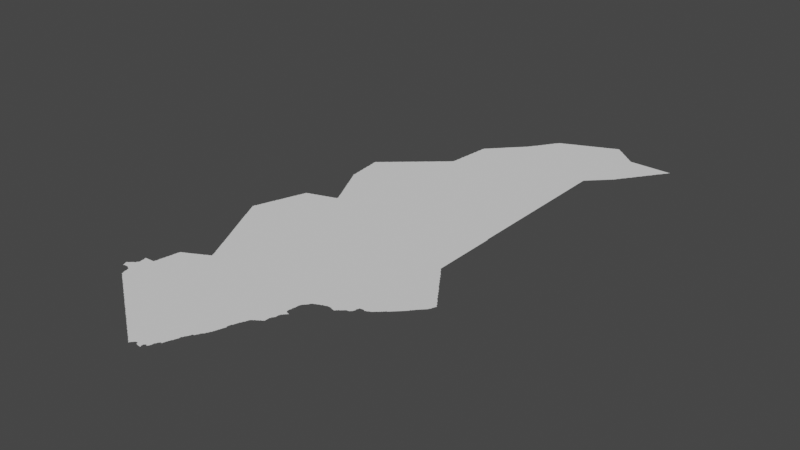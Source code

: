 # Source: mombasa.blend  (saved by Blender 3.3.6; exported with 4.5.12 LTS)
import bpy
from mathutils import Matrix  # noqa: F401  (used for matrix-valued properties, if any)

bpy.ops.wm.read_factory_settings(use_empty=True)
scene = bpy.context.scene
scene.name = 'Scene'

# ---- collections
col_collection = bpy.data.collections.new('Collection'); scene.collection.children.link(col_collection)

# ---- node groups
ng_auto_smooth = bpy.data.node_groups.new('Auto Smooth', 'GeometryNodeTree')
_s = ng_auto_smooth.interface.new_socket(name='Geometry', in_out='OUTPUT', socket_type='NodeSocketGeometry')
_s = ng_auto_smooth.interface.new_socket(name='Geometry', in_out='INPUT', socket_type='NodeSocketGeometry')
_s = ng_auto_smooth.interface.new_socket(name='Angle', in_out='INPUT', socket_type='NodeSocketFloat')
_s.subtype = 'ANGLE'
_s.min_value = 0.0
_s.max_value = 3.142
ng_auto_smooth.is_modifier = True
_N = ng_auto_smooth.nodes; _L = ng_auto_smooth.links
n0 = _N.new('NodeGroupOutput'); n0.name = 'Group Output'; n0.location = (480, -100)
n1 = _N.new('NodeGroupInput'); n1.name = 'Group Input'; n1.location = (-420, -300)
n2 = _N.new('NodeGroupInput'); n2.name = 'Group Input.001'; n2.location = (-60, -100)
n3 = _N.new('GeometryNodeSetShadeSmooth'); n3.name = 'Set Shade Smooth'; n3.location = (120, -100)
n3.domain = 'EDGE'
n4 = _N.new('GeometryNodeSetShadeSmooth'); n4.name = 'Set Shade Smooth.001'; n4.location = (300, -100)
n5 = _N.new('GeometryNodeInputMeshEdgeAngle'); n5.name = 'Edge Angle'; n5.location = (-420, -220)
n6 = _N.new('GeometryNodeInputEdgeSmooth'); n6.name = 'Is Edge Smooth'; n6.location = (-60, -160)
n7 = _N.new('GeometryNodeInputShadeSmooth'); n7.name = 'Is Face Smooth'; n7.location = (-240, -340)
n8 = _N.new('FunctionNodeBooleanMath'); n8.name = 'Boolean Math'; n8.location = (-60, -220)
n9 = _N.new('FunctionNodeCompare'); n9.name = 'Compare'; n9.location = (-240, -180)
n9.operation = 'LESS_EQUAL'
_L.new(n5.outputs[0], n9.inputs[0])
_L.new(n4.outputs[0], n0.inputs[0])
_L.new(n1.outputs[1], n9.inputs[1])
_L.new(n9.outputs[0], n8.inputs[0])
_L.new(n7.outputs[0], n8.inputs[1])
_L.new(n2.outputs[0], n3.inputs[0])
_L.new(n6.outputs[0], n3.inputs[1])
_L.new(n3.outputs[0], n4.inputs[0])
_L.new(n8.outputs[0], n3.inputs[2])
n0.is_active_output = True

# ---- world
world_world = bpy.data.worlds.new('World'); scene.world = world_world
world_world.use_nodes = True; world_world.node_tree.nodes.clear()
_N = world_world.node_tree.nodes; _L = world_world.node_tree.links
n0 = _N.new('ShaderNodeOutputWorld'); n0.name = 'World Output'; n0.location = (300, 300)
n1 = _N.new('ShaderNodeBackground'); n1.name = 'Background'; n1.location = (10, 300)
n1.inputs[0].default_value = (0.05088, 0.05088, 0.05088, 1.0)
_L.new(n1.outputs[0], n0.inputs[0])
n0.is_active_output = True
world_world.color = (0.05088, 0.05088, 0.05088)
world_world.use_sun_shadow = False
world_world.sun_shadow_jitter_overblur = 0.0

# ---- meshes
me_mesh = bpy.data.meshes.new('Mesh')
me_mesh.from_pydata([(37.62, -3.52, -4.439e-08), (37.62, -3.52, -3.329e-08), (37.72, -3.521, -5.438e-08), (37.73, -3.526, -9.519e-08), (37.76, -3.563, -4.439e-08), (37.76, -3.547, -6.916e-08), (37.75, -3.53, -9.125e-08), (37.6, -3.48, -6.518e-08), (37.6, -3.468, -7.142e-08), (37.59, -3.449, -8.237e-08), (37.59, -3.435, -7.283e-08), (37.61, -3.509, -8.407e-08), (37.61, -3.489, -9.693e-08), (37.61, -3.43, -9.5e-08), (37.62, -3.417, -6.633e-08), (37.63, -3.51, -9.413e-08), (37.63, -3.411, -9.048e-08), (37.65, -3.508, -8.983e-08), (37.64, -3.398, -9.34e-08), (37.66, -3.38, -3.329e-08), (37.67, -3.506, -9.589e-08), (37.65, -3.392, -9.074e-08), (37.67, -3.373, -8.268e-08), (37.69, -3.506, -8.902e-08), (37.89, -3.437, -9.988e-08), (37.69, -3.37, -9.742e-08), (37.69, -3.352, -8.238e-08), (37.7, -3.338, -4.412e-08), (37.7, -3.226, -4.661e-08), (37.7, -3.209, -6.73e-08), (37.71, -3.51, -9.419e-08), (37.71, -3.331, -9.863e-08), (37.71, -3.289, -9.204e-08), (37.71, -3.27, -8.92e-08), (37.71, -3.25, -9.215e-08), (37.71, -3.23, -9.692e-08), (37.71, -3.197, -9.097e-08), (37.72, -3.311, -9.036e-08), (37.73, -3.196, -8.963e-08), (37.75, -3.195, -9.098e-08), (37.69, -3.197, -3.329e-08), (37.7, -3.199, -5.993e-08), (37.7, -3.197, -4.994e-08), (37.7, -3.196, -7.391e-08), (37.7, -3.195, -3.329e-08), (37.72, -1.302, -6.988e-08), (37.72, -1.288, -8.557e-08), (37.74, -1.342, -4.162e-08), (37.74, -1.328, -7.562e-08), (37.73, -1.309, -9.471e-08), (37.76, -1.382, -4.162e-08), (37.76, -1.368, -7.753e-08), (37.75, -1.349, -9.057e-08), (37.64, -1.14, -3.329e-08), (37.66, -1.18, -6.548e-08), (37.66, -1.167, -7.38e-08), (37.65, -1.149, -8.971e-08), (37.65, -1.131, -9.106e-08), (37.68, -1.22, -3.329e-08), (37.68, -1.207, -7.38e-08), (37.67, -1.189, -8.971e-08), (37.65, -1.111, 3.008e-08), (37.66, -1.093, -1.064e-07), (37.67, -1.09, -9.848e-08), (37.67, -1.071, -8.953e-08), (37.68, -1.051, -8.152e-08), (37.7, -1.262, -4.162e-08), (37.7, -1.248, -7.581e-08), (37.69, -1.229, -9.056e-08), (37.74, -1.112, -9.988e-08), (37.68, -1.034, -7.522e-08), (37.69, -1.03, -9.681e-08), (37.69, -1.011, -9.045e-08), (37.7, -0.9915, -7.955e-08), (37.71, -1.269, -9.558e-08), (37.96, -0.9858, -9.988e-08), (37.7, -0.9763, -6.81e-08), (37.71, -0.9702, -9.66e-08), (37.71, -0.9508, -8.777e-08), (37.72, -0.9316, -7.252e-08), (37.72, -0.9167, -4.439e-08), (37.73, -0.9103, -9.406e-08), (37.73, -0.8909, -8.738e-08), (37.74, -0.8721, -7.142e-08), (37.88, -0.8284, -9.988e-08), (37.75, -0.8505, -8.797e-08), (37.75, -0.831, -8.529e-08), (38.03, -3.845, -7.491e-08), (38.06, -3.863, -6.023e-08), (38.05, -3.85, -9.5e-08), (38.08, -3.88, -4.162e-08), (38.07, -3.868, -8.976e-08), (37.78, -3.645, -4.606e-08), (37.78, -3.629, -7.658e-08), (37.77, -3.61, -9.853e-08), (37.77, -3.59, -9.655e-08), (37.77, -3.57, -9.439e-08), (37.8, -3.681, -5.527e-08), (37.79, -3.669, -8.76e-08), (37.79, -3.65, -9.616e-08), (37.81, -3.687, -8.851e-08), (37.83, -3.705, -7.399e-08), (37.83, -3.69, -9.774e-08), (37.86, -3.722, -6.193e-08), (37.85, -3.71, -9.492e-08), (37.88, -3.74, -3.329e-08), (37.87, -3.728, -8.796e-08), (37.89, -3.746, -8.372e-08), (37.91, -3.763, -6.748e-08), (37.91, -3.75, -9.601e-08), (37.94, -3.781, -4.217e-08), (37.93, -3.769, -9.031e-08), (37.95, -3.787, -8.282e-08), (38.06, -3.718, -9.988e-08), (37.97, -3.804, -7.166e-08), (37.97, -3.79, -9.686e-08), (38.0, -3.822, -5.28e-08), (37.99, -3.809, -9.783e-08), (38.01, -3.828, -8.536e-08), (38.03, -3.83, -9.494e-08), (37.77, -3.194, -9.311e-08), (37.79, -3.193, -9.343e-08), (37.81, -3.192, -9.403e-08), (37.85, -3.19, -9.924e-08), (37.83, -3.191, -9.465e-08), (38.25, -3.291, -9.988e-08), (37.86, -3.172, -6.935e-08), (37.86, -3.155, -4.578e-08), (37.87, -3.15, -9.637e-08), (37.87, -3.13, -9.089e-08), (37.87, -3.11, -8.975e-08), (37.87, -3.091, -8.81e-08), (37.88, -3.071, -9.144e-08), (37.88, -3.052, -6.302e-08), (37.88, -3.04, -3.329e-08), (37.89, -3.03, -9.444e-08), (37.89, -3.01, -9.111e-08), (37.89, -2.991, -8.707e-08), (37.9, -2.971, -8.359e-08), (37.9, -2.934, -4.661e-08), (37.9, -2.951, -8.872e-08), (37.91, -2.93, -9.692e-08), (37.91, -2.91, -9.376e-08), (37.91, -2.89, -8.997e-08), (38.04, -2.901, -9.988e-08), (37.91, -2.871, -8.685e-08), (37.92, -2.851, -7.852e-08), (37.92, -2.832, -6.666e-08), (37.92, -2.818, -4.162e-08), (37.93, -2.81, -9.36e-08), (37.93, -2.791, -8.676e-08), (37.94, -2.78, -4.162e-08), (37.95, -2.775, -9.519e-08), (37.97, -2.771, -9.524e-08), (37.98, -2.759, -4.412e-08), (37.99, -2.755, -8.396e-08), (38.01, -2.75, -9.41e-08), (38.02, -2.739, -5.438e-08), (38.03, -2.734, -8.25e-08), (38.05, -2.73, -9.449e-08), (38.06, -2.718, -5.868e-08), (38.07, -2.714, -8.74e-08), (38.04, -1.946, -6.3e-08), (38.03, -1.929, -8.417e-08), (38.06, -1.986, -6.638e-08), (38.05, -1.969, -8.684e-08), (38.05, -1.95, -9.774e-08), (38.08, -2.026, -6.638e-08), (38.07, -2.009, -8.684e-08), (38.07, -1.99, -9.818e-08), (37.88, -1.624, -7.648e-08), (37.87, -1.608, -9.688e-08), (37.9, -1.664, -7.667e-08), (37.89, -1.648, -8.25e-08), (37.89, -1.63, -9.72e-08), (37.92, -1.704, -5.771e-08), (37.91, -1.688, -8.424e-08), (37.91, -1.67, -9.589e-08), (37.94, -1.744, -5.771e-08), (37.93, -1.728, -8.424e-08), (37.93, -1.71, -9.525e-08), (37.96, -1.784, -5.771e-08), (37.95, -1.768, -8.424e-08), (37.95, -1.75, -9.525e-08), (37.98, -1.825, -6.409e-08), (37.97, -1.809, -8.452e-08), (37.97, -1.79, -9.565e-08), (38.0, -1.865, -6.409e-08), (37.99, -1.849, -8.469e-08), (37.99, -1.83, -9.681e-08), (38.02, -1.905, -8.154e-08), (38.01, -1.889, -8.566e-08), (38.01, -1.87, -9.554e-08), (38.03, -1.91, -9.681e-08), (38.25, -1.495, -9.988e-08), (37.78, -1.422, -4.412e-08), (37.77, -1.408, -8.032e-08), (37.77, -1.389, -9.702e-08), (37.8, -1.462, -4.412e-08), (37.79, -1.448, -8.032e-08), (37.79, -1.429, -9.432e-08), (37.82, -1.502, -4.412e-08), (37.81, -1.488, -8.032e-08), (37.81, -1.469, -9.317e-08), (37.84, -1.544, -7.626e-08), (37.83, -1.529, -8.147e-08), (37.83, -1.509, -9.317e-08), (37.92, -1.413, -9.988e-08), (37.86, -1.584, -5.438e-08), (37.85, -1.568, -8.097e-08), (37.85, -1.55, -9.419e-08), (37.87, -1.59, -9.419e-08), (37.85, -1.14, -7.491e-08), (37.92, -1.125, -8.74e-08), (37.99, -1.131, -8.74e-08), (38.03, -1.195, -9.988e-08), (38.12, -1.118, -6.243e-08), (37.76, -0.8125, -8.649e-08), (37.77, -0.81, -9.926e-08), (37.77, -0.7711, -8.435e-08), (37.78, -0.7535, -5.993e-08), (37.77, -0.7907, -9.708e-08), (37.79, -0.75, -9.786e-08), (37.79, -0.7309, -9.054e-08), (37.8, -0.7116, -8.091e-08), (37.8, -0.6952, -5.375e-08), (37.81, -0.69, -9.603e-08), (37.81, -0.6708, -8.97e-08), (37.82, -0.6515, -7.937e-08), (37.97, -0.5962, -9.988e-08), (37.82, -0.6363, -4.528e-08), (37.83, -0.6302, -9.518e-08), (37.84, -0.5921, -7.401e-08), (37.83, -0.611, -9.083e-08), (37.84, -0.5781, -6.501e-08), (37.85, -0.5704, -9.333e-08), (37.85, -0.5509, -8.6e-08), (37.86, -0.5322, -6.972e-08), (37.86, -0.52, -5.959e-08), (37.87, -0.5107, -9.122e-08), (37.87, -0.4912, -8.407e-08), (37.88, -0.4733, -6.564e-08), (37.89, -0.47, -9.848e-08), (37.89, -0.4507, -8.953e-08), (37.89, -0.4312, -9.498e-08), (37.9, -0.4141, -7.564e-08), (37.91, -0.41, -9.67e-08), (37.91, -0.3909, -9.005e-08), (37.92, -0.3713, -7.744e-08), (37.92, -0.3552, -5.375e-08), (37.93, -0.3502, -9.597e-08), (37.93, -0.3308, -9.53e-08), (38.02, -0.335, -9.988e-08), (38.21, -0.3177, -9.988e-08), (37.94, -0.3115, -7.711e-08), (37.94, -0.2967, -4.439e-08), (37.95, -0.2945, -8.992e-08), (37.97, -0.2912, -9.106e-08), (37.99, -0.2776, -6.972e-08), (38.01, -0.274, -8.529e-08), (38.03, -0.2709, -9.136e-08), (38.04, -0.26, -5.933e-08), (38.05, -0.2576, -6.972e-08), (38.07, -0.2537, -8.6e-08), (38.09, -3.886, -7.877e-08), (38.11, -3.903, -6.95e-08), (38.11, -3.89, -9.922e-08), (38.14, -3.921, -4.412e-08), (38.13, -3.909, -9.322e-08), (38.15, -3.927, -8.229e-08), (38.17, -3.944, -7.412e-08), (38.17, -3.93, -9.848e-08), (38.2, -3.962, -5.868e-08), (38.19, -3.949, -9.333e-08), (38.22, -3.98, -3.329e-08), (38.21, -3.968, -8.687e-08), (38.23, -3.985, -7.635e-08), (38.26, -4.003, -6.354e-08), (38.25, -3.99, -9.319e-08), (38.28, -4.02, -4.162e-08), (38.27, -4.009, -8.94e-08), (38.29, -4.026, -7.991e-08), (38.31, -4.044, -6.973e-08), (38.31, -4.03, -9.681e-08), (38.34, -4.061, -5.527e-08), (38.33, -4.049, -9.643e-08), (38.35, -4.067, -8.309e-08), (38.37, -4.085, -7.192e-08), (38.37, -4.07, -9.789e-08), (38.4, -4.102, -5.868e-08), (38.39, -4.09, -9.41e-08), (38.39, -3.961, -9.988e-08), (38.09, -2.71, -9.719e-08), (38.1, -2.698, -5.771e-08), (38.11, -2.693, -8.566e-08), (38.13, -2.69, -9.89e-08), (38.13, -2.678, -6.409e-08), (38.15, -2.673, -8.838e-08), (38.17, -2.67, -9.748e-08), (38.17, -2.657, -6.638e-08), (38.19, -2.652, -8.966e-08), (38.21, -2.65, -9.926e-08), (38.21, -2.637, -7.058e-08), (38.23, -2.632, -9.035e-08), (38.25, -2.616, -7.195e-08), (38.25, -2.63, -9.658e-08), (38.27, -2.611, -8.971e-08), (38.28, -2.6, -3.329e-08), (38.29, -2.596, -7.978e-08), (38.31, -2.591, -9.857e-08), (38.32, -2.58, -6.449e-08), (38.34, -2.57, -3.329e-08), (38.34, -2.57, -4.994e-08), (38.34, -2.565, -5.796e-08), (38.34, -2.562, -8.981e-08), (38.33, -2.577, -6.859e-08), (38.34, -2.575, -8.761e-08), (38.34, -2.569, -5.993e-08), (38.34, -2.566, -7.492e-08), (38.38, -2.571, -9.988e-08), (38.18, -2.24, -3.329e-08), (38.2, -2.28, -3.329e-08), (38.2, -2.267, -7.38e-08), (38.19, -2.249, -9.239e-08), (38.22, -2.32, -3.329e-08), (38.22, -2.307, -7.38e-08), (38.21, -2.289, -9.025e-08), (38.24, -2.36, -3.329e-08), (38.24, -2.347, -7.38e-08), (38.23, -2.329, -8.971e-08), (38.32, -2.292, -9.988e-08), (38.26, -2.402, -4.162e-08), (38.26, -2.388, -7.753e-08), (38.25, -2.369, -9.557e-08), (38.28, -2.442, -6.989e-08), (38.28, -2.428, -7.753e-08), (38.27, -2.409, -9.712e-08), (38.3, -2.482, -4.162e-08), (38.3, -2.468, -7.753e-08), (38.29, -2.449, -9.751e-08), (38.32, -2.522, -7.123e-08), (38.32, -2.508, -7.955e-08), (38.31, -2.489, -9.199e-08), (38.33, -2.548, -8.032e-08), (38.33, -2.529, -9.317e-08), (38.65, -2.609, -9.988e-08), (38.1, -2.066, -6.638e-08), (38.09, -2.049, -8.684e-08), (38.09, -2.03, -9.971e-08), (38.12, -2.107, -7.058e-08), (38.11, -2.089, -8.711e-08), (38.11, -2.07, -9.764e-08), (38.14, -2.147, -7.058e-08), (38.13, -2.129, -8.785e-08), (38.13, -2.11, -9.926e-08), (38.16, -2.187, -7.058e-08), (38.15, -2.169, -8.717e-08), (38.15, -2.15, -9.926e-08), (38.18, -2.228, -7.277e-08), (38.17, -2.209, -8.785e-08), (38.17, -2.19, -9.926e-08), (38.43, -2.126, -9.988e-08), (38.27, -1.111, -7.491e-08), (38.37, -1.141, -7.491e-08), (38.55, -0.7963, -9.988e-08), (38.09, -0.2506, -9.246e-08), (38.13, -0.2337, -1.007e-07), (38.11, -0.237, -7.142e-08), (38.15, -0.2304, -9.853e-08), (38.16, -0.22, -4.439e-08), (38.17, -0.2166, -8.437e-08), (38.19, -0.2132, -8.694e-08), (38.21, -0.2104, -9.43e-08), (38.22, -0.2, -4.439e-08), (38.23, -0.1964, -8.098e-08), (38.25, -0.1928, -9.603e-08), (38.27, -0.1902, -9.518e-08), (38.28, -0.1793, -4.528e-08), (38.29, -0.1763, -7.937e-08), (38.31, -0.1728, -9.17e-08), (38.33, -0.1701, -9.782e-08), (38.34, -0.159, -5.375e-08), (38.35, -0.1557, -8.379e-08), (38.39, -0.1501, -9.921e-08), (38.37, -0.1524, -9.27e-08), (38.38, -0.002438, -4.412e-08), (38.4, -0.139, -5.375e-08), (38.4, -0.04244, -4.412e-08), (38.39, -0.02812, -7.758e-08), (38.39, -0.009489, -9.631e-08), (38.48, -4.161, -4.217e-08), (38.49, -4.166, -8.192e-08), (38.51, -4.184, -7.025e-08), (38.51, -4.17, -9.76e-08), (38.54, -4.202, -5.327e-08), (38.53, -4.189, -9.21e-08), (38.55, -4.207, -8.472e-08), (38.59, -4.158, -9.988e-08), (38.57, -4.225, -8.726e-08), (38.57, -4.21, -9.926e-08), (38.6, -4.242, -6.193e-08), (38.59, -4.23, -9.492e-08), (38.62, -4.26, -3.329e-08), (38.61, -4.248, -8.695e-08), (38.63, -4.266, -8.748e-08), (38.65, -4.283, -6.748e-08), (38.65, -4.27, -9.677e-08), (38.68, -4.301, -7.106e-08), (38.67, -4.289, -9.067e-08), (38.72, -4.047, -9.988e-08), (38.69, -4.307, -8.186e-08), (38.71, -4.324, -7.166e-08), (38.71, -4.31, -9.848e-08), (38.42, -4.12, -8.252e-08), (38.41, -4.108, -8.643e-08), (38.43, -4.125, -7.855e-08), (38.45, -4.143, -6.516e-08), (38.45, -4.13, -9.106e-08), (38.47, -4.149, -8.959e-08), (38.84, -1.422, -9.988e-08), (38.62, -1.217, -9.988e-08), (38.44, -1.142, -6.243e-08), (38.56, -1.135, -8.74e-08), (38.76, -1.12, -6.243e-08), (38.41, -0.1353, -8.498e-08), (38.42, -0.08244, -4.412e-08), (38.41, -0.06809, -8.032e-08), (38.41, -0.04949, -9.317e-08), (38.43, -0.1317, -9.985e-08), (38.43, -0.1081, -9.451e-08), (38.43, -0.08949, -9.629e-08), (38.53, 0.1707, -9.988e-08), (38.94, -4.482, -5.868e-08), (38.96, -4.5, -3.329e-08), (38.95, -4.488, -8.616e-08), (38.97, -4.505, -8.366e-08), (39.0, -4.523, -6.354e-08), (38.99, -4.51, -9.508e-08), (39.14, -4.411, -9.988e-08), (39.02, -4.541, -7.007e-08), (39.01, -4.529, -9.008e-08), (39.03, -4.546, -8.144e-08), (38.74, -4.342, -5.28e-08), (38.73, -4.329, -9.306e-08), (38.75, -4.348, -8.536e-08), (38.77, -4.365, -7.577e-08), (38.77, -4.35, -9.926e-08), (38.8, -4.383, -6.354e-08), (38.79, -4.37, -9.472e-08), (38.82, -4.4, -4.162e-08), (38.81, -4.388, -8.993e-08), (38.83, -4.406, -8.494e-08), (38.85, -4.424, -6.796e-08), (38.85, -4.41, -9.532e-08), (38.88, -4.441, -7.145e-08), (38.87, -4.429, -9.182e-08), (38.89, -4.447, -8.269e-08), (38.91, -4.464, -8.691e-08), (38.91, -4.45, -9.895e-08), (39.26, -3.877, -9.988e-08), (38.93, -4.469, -9.374e-08), (38.83, -1.161, -8.74e-08), (39.38, -0.5959, -9.988e-08), (39.06, -1.115, -8.74e-08), (39.05, -4.564, -6.869e-08), (39.05, -4.55, -9.76e-08), (39.08, -4.581, -5.527e-08), (39.07, -4.569, -9.196e-08), (39.09, -4.587, -8.309e-08), (39.11, -4.605, -7.299e-08), (39.11, -4.59, -9.926e-08), (39.14, -4.623, -6.326e-08), (39.13, -4.61, -9.409e-08), (39.16, -4.64, -3.329e-08), (39.15, -4.628, -9.31e-08), (39.17, -4.645, -7.855e-08), (39.19, -4.663, -6.516e-08), (39.19, -4.65, -9.587e-08), (39.22, -4.68, -3.329e-08), (39.22, -4.679, -7.195e-08), (39.22, -4.679, -4.994e-08), (39.22, -4.676, -7.499e-08), (39.21, -4.677, -6.076e-08), (39.21, -4.672, -7.93e-08), (39.21, -4.665, -1.044e-07), (39.23, -4.649, -1.007e-07), (39.22, -4.666, -7.166e-08), (39.24, -4.643, -7.291e-08), (39.25, -4.628, -9.117e-08), (39.26, -4.62, -3.329e-08), (39.27, -4.609, -9.121e-08), (39.29, -4.605, -8.209e-08), (39.31, -4.63, -8.601e-08), (39.31, -4.609, -8.938e-08), (39.33, -4.64, -4.756e-08), (39.33, -4.63, -9.848e-08), (39.36, -4.534, -9.988e-08), (39.35, -4.642, -7.911e-08), (39.41, -1.487, -9.988e-08), (39.37, -4.643, -8.72e-08), (39.39, -4.61, -9.497e-08), (39.39, -4.645, -8.517e-08), (39.39, -4.63, -9.77e-08), (39.39, -4.59, -9.091e-08), (39.41, -4.57, -9.587e-08), (39.4, -4.645, -5.951e-08), (39.4, -4.633, -4.717e-08), (39.4, -4.581, -5.951e-08), (39.44, -4.586, -6.084e-08), (39.43, -4.569, -9.74e-08), (39.44, -4.585, -6.95e-08), (39.45, -4.569, -8.804e-08), (39.47, -4.529, -9.221e-08), (39.46, -4.56, -3.329e-08), (39.46, -4.548, -7.29e-08), (39.47, -4.51, -9.002e-08), (39.47, -4.49, -9.525e-08), (39.48, -4.484, -4.528e-08), (39.51, -4.429, -9.916e-08), (39.49, -4.468, -8.192e-08), (39.49, -4.45, -9.76e-08), (39.5, -4.446, -6.869e-08), (39.53, -4.442, -4.162e-08), (39.53, -4.444, -6.084e-08), (39.53, -4.434, -6.859e-08), (39.53, -4.425, -9.056e-08), (39.53, -4.435, -8.449e-08), (39.54, -4.425, -7.255e-08), (39.54, -4.408, -8.593e-08), (39.55, -4.389, -8.694e-08), (39.55, -4.37, -9.421e-08), (39.56, -4.348, -8.328e-08), (39.57, -4.329, -9.273e-08), (39.56, -4.362, -4.412e-08), (39.57, -4.31, -9.926e-08), (39.59, -4.289, -9.204e-08), (39.58, -4.307, -6.733e-08), (39.59, -4.27, -9.603e-08), (39.6, -4.249, -8.141e-08), (39.61, -4.209, -9.357e-08), (39.59, -4.129, -4.994e-08), (39.6, -4.265, -4.606e-08), (39.61, -4.229, -8.639e-08), (39.61, -4.19, -9.848e-08), (39.62, -4.186, -7.01e-08), (39.63, -4.169, -8.785e-08), (39.56, -3.89, -9.988e-08), (39.61, -3.808, -2.497e-08), (39.63, -4.15, -9.926e-08), (39.65, -4.129, -1.102e-07), (39.64, -4.147, -7.195e-08), (39.66, -4.034, -9.988e-08), (39.69, -3.908, -9.988e-08), (39.66, -4.12, -3.329e-08), (39.66, -4.107, -8.594e-08), (39.67, -4.09, -8.914e-08), (39.67, -4.07, -9.585e-08), (39.71, -4.048, -9.327e-08), (39.61, -3.507, -4.37e-08), (39.61, -3.641, -3.746e-08), (39.75, -3.672, -9.988e-08), (39.58, -3.351, -9.988e-08), (39.62, -3.353, -7.179e-08), (39.98, -3.177, -9.988e-08), (39.42, -1.217, -9.988e-08), (39.44, -1.12, -4.994e-08), (39.52, -1.139, -9.364e-08), (39.69, -4.064, -6.916e-08), (39.7, -4.06, -3.329e-08), (39.71, -4.03, -9.76e-08), (39.73, -4.009, -8.903e-08), (39.72, -4.026, -7.295e-08), (39.73, -3.99, -9.5e-08), (39.77, -3.93, -9.879e-08), (39.74, -3.984, -6.023e-08), (39.75, -3.969, -9.033e-08), (39.77, -3.948, -8.629e-08), (39.76, -3.963, -5.527e-08), (39.79, -3.908, -8.589e-08), (39.78, -3.924, -5.438e-08), (39.79, -3.89, -9.419e-08), (39.81, -3.868, -8.49e-08), (39.8, -3.884, -5.438e-08), (39.81, -3.849, -9.317e-08), (39.82, -3.843, -4.439e-08), (39.89, -3.57, -9.915e-08), (39.85, -3.749, -9.753e-08), (39.83, -3.69, -9.988e-08), (39.83, -3.809, -9.137e-08), (39.82, -3.828, -7.513e-08), (39.83, -3.79, -9.246e-08), (39.84, -3.768, -7.779e-08), (39.84, -3.782, -4.162e-08), (39.85, -3.73, -9.246e-08), (39.86, -3.671, -8.59e-08), (39.86, -3.722, -4.162e-08), (39.86, -3.708, -7.142e-08), (39.87, -3.693, -7.091e-08), (39.87, -3.691, -5.993e-08), (39.87, -3.693, -3.329e-08), (39.87, -3.697, -8.183e-08), (39.86, -3.685, -8.74e-08), (39.86, -3.652, -6.48e-08), (39.87, -3.628, -8.265e-08), (39.87, -3.61, -9.297e-08), (39.88, -3.607, -6.564e-08), (39.89, -3.589, -8.565e-08), (39.9, -3.548, -8.379e-08), (39.9, -3.564, -4.528e-08), (39.91, -3.529, -8.953e-08), (39.91, -3.51, -9.533e-08), (39.95, -3.429, -9.684e-08), (39.92, -3.507, -6.733e-08), (39.93, -3.489, -8.664e-08), (39.93, -3.47, -9.597e-08), (39.94, -3.465, -5.375e-08), (39.95, -3.448, -8.092e-08), (39.96, -3.408, -8.19e-08), (39.97, -3.389, -9.261e-08), (39.96, -3.422, -4.162e-08), (39.99, -3.37, -9.368e-08), (39.98, -3.382, -6.193e-08), (40.09, -2.622, -9.988e-08), (40.51, -1.068, -9.988e-08), (40.01, -3.365, -8.522e-08), (40.01, -3.35, -9.975e-08), (40.03, -3.347, -9.176e-08), (40.04, -3.341, -5.527e-08), (40.05, -3.329, -8.761e-08), (40.07, -3.324, -6.796e-08), (40.07, -3.31, -9.479e-08), (40.09, -3.306, -8.238e-08), (40.11, -3.289, -9.709e-08), (40.1, -3.301, -4.412e-08), (40.12, -3.27, -8.173e-08), (40.12, -3.285, -6.4e-08), (40.12, -3.23, -7.491e-08), (40.12, -3.209, -7.305e-08), (40.13, -3.17, -9.855e-08), (40.13, -3.188, -8.981e-08), (40.14, -3.166, -6.835e-08), (40.15, -3.149, -8.848e-08), (40.16, -3.13, -7.592e-08), (40.16, -3.111, -7.757e-08), (40.16, -3.088, -8.322e-08), (40.16, -3.082, -7.741e-08), (40.17, -3.05, -9.945e-08), (40.16, -3.14, -3.329e-08), (40.16, -3.09, -3.329e-08), (40.16, -3.08, -3.329e-08), (40.16, -3.095, -4.994e-08), (40.17, -3.068, -7.948e-08), (40.19, -3.03, -1.05e-07), (40.17, -2.951, -9.382e-08), (40.17, -2.93, -9.128e-08), (40.17, -2.91, -9.241e-08), (40.19, -3.047, -7.469e-08), (40.19, -2.97, -9.926e-08), (40.19, -2.957, -6.733e-08), (40.18, -2.887, -4.717e-08), (40.2, -3.025, -7.135e-08), (40.21, -3.01, -9.492e-08), (40.21, -2.972, -9.834e-08), (40.22, -3.004, -6.703e-08), (40.23, -2.989, -9.282e-08), (40.23, -2.976, -7.67e-08), (40.24, -2.984, -6.326e-08), (40.24, -2.98, -4.439e-08), (40.17, -2.89, -9.906e-08), (40.18, -2.85, -8.631e-08), (40.19, -2.79, -9.295e-08), (40.18, -2.869, -6.73e-08), (40.18, -2.83, -8.517e-08), (40.19, -2.81, -8.848e-08), (40.19, -2.77, -9.188e-08), (40.19, -2.75, -9.458e-08), (40.21, -2.71, -9.403e-08), (40.2, -2.742, -4.162e-08), (40.2, -2.727, -7.363e-08), (40.22, -2.704, -6.633e-08), (40.23, -2.689, -9.067e-08), (40.24, -2.683, -5.527e-08), (40.25, -2.668, -8.403e-08), (40.27, -2.63, -1.065e-07), (40.27, -2.647, -7.679e-08), (40.28, -2.625, -6.973e-08), (40.29, -2.61, -9.399e-08), (40.31, -2.604, -8.285e-08), (40.29, 0.3262, -9.988e-08), (40.32, -2.601, -4.412e-08), (40.33, -2.589, -9.328e-08), (40.35, -2.586, -8.07e-08), (40.36, -2.582, -5.771e-08), (40.37, -2.57, -9.546e-08), (40.39, -2.567, -8.395e-08), (40.41, -2.563, -6.541e-08), (40.61, -2.56, -4.439e-08), (40.61, -2.56, -4.162e-08), (40.79, -1.818, -9.988e-08), (40.41, -2.55, -9.762e-08), (40.43, -2.548, -9.533e-08), (40.45, -2.544, -7.234e-08), (40.46, -2.54, -4.578e-08), (40.47, -2.53, -9.614e-08), (40.49, -2.53, -9.577e-08), (40.51, -2.53, -9.553e-08), (40.53, -2.53, -9.517e-08), (40.56, -2.541, -7.168e-08), (40.55, -2.53, -9.509e-08), (40.57, -2.544, -7.955e-08), (40.59, -2.548, -9.365e-08), (40.61, -2.555, -9.427e-08), (40.61, -2.555, -9.109e-08), (40.63, -2.545, -7.491e-08), (40.63, -2.53, -9.76e-08), (40.65, -2.51, -9.757e-08), (40.65, -2.526, -7.627e-08), (40.67, -2.507, -7.894e-08), (40.69, -2.487, -9.634e-08), (40.71, -2.468, -9.84e-08), (40.7, -2.481, -4.217e-08), (40.72, -2.461, -7.467e-08), (40.73, -2.45, -9.936e-08), (40.75, -2.449, -9.572e-08), (40.77, -2.447, -8.657e-08), (40.78, -2.442, -6.679e-08), (40.79, -2.428, -8.469e-08), (40.81, -2.408, -8.783e-08), (40.8, -2.42, -3.329e-08), (40.81, -2.39, -9.926e-08), (40.82, -2.357, -7.269e-08), (40.81, -2.355, -9.396e-08), (40.81, -2.345, -9.238e-08), (40.82, -2.387, -7.608e-08), (40.82, -2.372, -7.581e-08), (40.82, -2.344, -5.438e-08), (40.83, -2.328, -8.282e-08), (40.83, -2.31, -9.76e-08), (40.85, -2.308, -8.963e-08), (40.87, -2.305, -8.645e-08), (40.89, -2.302, -7.14e-08), (40.92, -2.322, -5.438e-08), (40.91, -2.309, -8.572e-08), (40.92, -2.32, -4.162e-08), (40.93, -2.309, -9.11e-08), (40.95, -2.304, -7.67e-08), (40.91, -0.9411, -9.988e-08), (40.79, -0.04785, -9.988e-08), (37.74, -0.86, 3.329e-08), (37.98, -0.28, 3.329e-08), (38.1, -0.24, 4.162e-08), (39.61, -4.061, -2.497e-08), (39.61, -3.943, -2.497e-08), (40.26, -2.66, 3.329e-08), (40.68, -2.5, -2.725e-08), (38.08, 0.6138, -8.841e-08), (38.07, 0.6313, -8.684e-08), (38.02, 0.9367, -4.439e-08), (38.02, 0.9516, -5.427e-08), (38.04, 0.7527, -4.717e-08), (38.04, 0.7718, -6.187e-08), (38.04, 0.7911, -7.588e-08), (38.04, 0.8105, -8.67e-08), (38.04, 0.8301, -9.722e-08), (38.03, 0.85, -8.848e-08), (38.03, 0.8702, -9.018e-08), (38.03, 0.8903, -9.144e-08), (38.03, 0.9105, -9.464e-08), (38.03, 0.93, -9.536e-08), (38.06, 0.6538, -6.638e-08), (38.05, 0.6707, -8.738e-08), (38.05, 0.69, -9.156e-08), (38.05, 0.71, -9.174e-08), (38.05, 0.7302, -9.264e-08), (38.05, 0.75, -9.77e-08), (38.11, 0.984, -9.988e-08), (38.07, 0.65, -9.848e-08), (38.12, 0.7337, -9.988e-08), (38.0, 1.13, -4.786e-08), (38.0, 1.15, -7.446e-08), (38.0, 1.171, -8.38e-08), (38.0, 1.191, -8.359e-08), (37.99, 1.211, -8.685e-08), (37.99, 1.23, -9.986e-08), (37.99, 1.25, -9.156e-08), (37.99, 1.268, -8.048e-08), (38.02, 0.9702, -7.869e-08), (38.02, 0.9901, -8.088e-08), (38.02, 1.01, -8.905e-08), (38.01, 1.03, -8.788e-08), (38.01, 1.05, -8.952e-08), (38.01, 1.065, -9.409e-08), (38.01, 1.09, -9.202e-08), (38.01, 1.11, -9.546e-08), (38.01, 1.13, -9.926e-08), (38.01, 1.286, -7.877e-08), (38.03, 1.29, -9.76e-08), (38.03, 1.306, -7.584e-08), (38.05, 1.31, -9.322e-08), (38.05, 1.325, -7.275e-08), (38.07, 1.33, -9.399e-08), (38.22, 0.32, -3.329e-08), (38.24, 0.28, -6.547e-08), (38.24, 0.2925, -7.38e-08), (38.23, 0.3109, -8.971e-08), (38.26, 0.24, -6.548e-08), (38.26, 0.2525, -7.38e-08), (38.25, 0.2709, -8.971e-08), (38.28, 0.2, -3.329e-08), (38.28, 0.2125, -7.38e-08), (38.27, 0.2309, -8.971e-08), (38.3, 0.172, -5.446e-08), (38.29, 0.1907, -9.651e-08), (38.32, 0.132, -7.753e-08), (38.31, 0.1507, -9.11e-08), (38.34, 0.092, -7.753e-08), (38.33, 0.1107, -9.11e-08), (38.36, 0.03812, -4.162e-08), (38.36, 0.052, -7.753e-08), (38.35, 0.07069, -9.11e-08), (38.38, 0.01166, -8.025e-08), (38.37, 0.03069, -9.11e-08), (38.37, 0.09687, -9.988e-08), (38.1, 0.5738, -6.638e-08), (38.09, 0.5913, -9.41e-08), (38.09, 0.61, -9.848e-08), (38.12, 0.5328, -7.058e-08), (38.11, 0.5511, -8.711e-08), (38.11, 0.57, -9.678e-08), (38.14, 0.4928, -7.058e-08), (38.13, 0.5111, -8.785e-08), (38.13, 0.53, -9.926e-08), (38.16, 0.4528, -7.058e-08), (38.15, 0.4711, -8.717e-08), (38.15, 0.49, -9.889e-08), (38.18, 0.4128, -7.058e-08), (38.17, 0.4311, -8.717e-08), (38.17, 0.45, -9.737e-08), (38.36, 0.8079, -9.988e-08), (38.2, 0.3698, -8.709e-08), (38.19, 0.3911, -8.765e-08), (38.19, 0.41, -9.954e-08), (38.22, 0.3326, -7.232e-08), (38.21, 0.3509, -9.307e-08), (38.08, 1.344, -8.154e-08), (38.09, 1.349, -9.185e-08), (38.1, 1.363, -6.326e-08), (38.11, 1.369, -8.954e-08), (38.12, 1.381, -5.527e-08), (38.13, 1.388, -8.647e-08), (38.14, 1.4, -4.162e-08), (38.17, 1.41, -9.965e-08), (38.15, 1.407, -8.138e-08), (38.17, 1.426, -7.766e-08), (38.41, 1.448, -9.988e-08), (38.19, 1.43, -9.76e-08), (38.19, 1.445, -7.491e-08), (38.21, 1.45, -9.587e-08), (38.21, 1.464, -8.35e-08), (38.23, 1.47, -9.399e-08), (38.24, 1.483, -8.036e-08), (38.25, 1.489, -9.185e-08), (38.26, 1.502, -7.58e-08), (38.27, 1.509, -8.928e-08), (38.28, 1.521, -4.412e-08), (38.29, 1.528, -8.5e-08), (38.31, 1.547, -7.959e-08), (38.33, 1.55, -9.926e-08), (38.33, 1.566, -7.698e-08), (38.35, 1.57, -9.628e-08), (38.35, 1.585, -7.391e-08), (38.37, 1.59, -9.587e-08), (38.37, 1.604, -6.973e-08), (38.39, 1.61, -9.399e-08), (38.4, 1.623, -6.354e-08), (39.2, 1.664, -9.988e-08), (38.52, 1.633, -9.988e-08), (38.41, 1.629, -9.087e-08), (38.42, 1.642, -5.28e-08), (38.43, 1.649, -8.835e-08), (38.44, 1.661, -4.217e-08), (38.45, 1.668, -8.469e-08), (38.46, 1.68, -3.329e-08), (38.47, 1.687, -8.048e-08), (38.49, 1.69, -9.926e-08), (38.49, 1.706, -7.698e-08), (38.51, 1.71, -9.879e-08), (38.51, 1.725, -7.283e-08), (38.53, 1.73, -9.445e-08), (38.53, 1.744, -6.796e-08), (38.55, 1.75, -9.399e-08), (38.56, 1.763, -6.023e-08), (38.57, 1.769, -9.009e-08), (38.58, 1.782, -8.54e-08), (38.59, 1.788, -8.814e-08), (38.6, 1.801, -4.217e-08), (38.76, 1.755, -9.988e-08), (38.61, 1.808, -8.437e-08), (38.63, 1.827, -7.922e-08), (38.65, 1.83, -9.45e-08), (38.65, 1.846, -7.627e-08), (38.67, 1.85, -9.76e-08), (38.67, 1.865, -7.166e-08), (38.69, 1.87, -9.448e-08), (38.7, 1.884, -6.597e-08), (38.71, 1.89, -9.219e-08), (38.72, 1.903, -7.766e-08), (38.73, 1.909, -8.333e-08), (38.74, 1.922, -5.327e-08), (38.75, 1.928, -8.791e-08), (38.77, 1.948, -8.403e-08), (38.78, 1.96, -8.634e-08), (38.79, 1.967, -7.948e-08), (38.81, 1.97, -9.429e-08), (38.81, 1.986, -7.55e-08), (38.83, 1.99, -9.194e-08), (38.83, 2.005, -7.037e-08), (38.85, 2.01, -9.508e-08), (38.86, 2.024, -6.703e-08), (38.87, 2.029, -9.306e-08), (38.88, 2.043, -7.757e-08), (38.89, 2.049, -9.067e-08), (38.9, 2.062, -7.274e-08), (38.91, 2.068, -8.768e-08), (38.92, 2.081, -4.217e-08), (38.93, 2.088, -7.918e-08), (38.94, 2.1, -2.987e-08), (38.95, 2.13, -8.788e-08), (38.96, 2.15, -8.97e-08), (38.96, 2.17, -8.65e-08), (38.96, 2.189, -7.305e-08), (38.96, 2.208, -6.606e-08), (38.96, 2.226, -4.661e-08), (38.95, 2.109, -9.697e-08), (38.97, 2.23, -9.979e-08), (38.97, 2.25, -9.508e-08), (38.97, 2.27, -9.275e-08), (38.97, 2.29, -9.058e-08), (38.97, 2.31, -8.928e-08), (38.98, 2.349, -8.468e-08), (38.98, 2.37, -8.568e-08), (38.98, 2.39, -7.491e-08), (38.98, 2.408, -6.405e-08), (38.98, 2.425, -4.578e-08), (39.12, 2.599, -9.988e-08), (38.97, 2.329, -9.225e-08), (38.99, 2.45, -9.483e-08), (38.99, 2.47, -9.174e-08), (38.99, 2.49, -9.372e-08), (38.99, 2.51, -8.902e-08), (38.99, 2.53, -9.056e-08), (39.0, 2.549, -8.416e-08), (38.99, 2.43, -9.761e-08), (39.0, 2.57, -8.005e-08), (39.0, 2.59, -7.736e-08), (39.0, 2.609, -4.92e-08), (39.0, 2.623, -4.439e-08), (39.01, 2.63, -9.634e-08), (39.01, 2.65, -9.241e-08), (39.01, 2.69, -9.038e-08), (39.01, 2.71, -8.99e-08), (39.01, 2.726, -9.029e-08), (39.02, 2.749, -8.359e-08), (39.02, 2.769, -7.915e-08), (39.02, 2.79, -7.557e-08), (39.02, 2.81, -4.994e-08), (39.02, 2.822, -4.162e-08), (39.01, 2.67, -9.699e-08), (39.03, 2.83, -9.549e-08), (39.03, 2.849, -8.724e-08), (39.04, 2.862, -5.327e-08), (39.64, 3.052, -9.988e-08), (39.05, 2.869, -8.556e-08), (39.06, 2.883, -6.126e-08), (39.07, 2.889, -8.598e-08), (39.08, 2.903, -6.126e-08), (39.09, 2.909, -8.833e-08), (39.1, 2.924, -6.703e-08), (39.11, 2.93, -9.399e-08), (39.12, 2.944, -6.703e-08), (39.13, 2.95, -8.933e-08), (39.14, 2.965, -6.973e-08), (39.15, 2.97, -9.587e-08), (39.15, 2.985, -7.135e-08), (39.17, 2.99, -9.26e-08), (39.18, 3.006, -7.166e-08), (39.19, 3.01, -9.76e-08), (39.19, 3.026, -7.468e-08), (39.21, 3.03, -9.76e-08), (39.21, 3.046, -7.382e-08), (39.23, 3.05, -9.737e-08), (39.23, 3.067, -7.732e-08), (39.25, 3.07, -9.926e-08), (39.25, 3.087, -7.732e-08), (39.27, 3.09, -9.655e-08), (39.27, 3.108, -8.094e-08), (39.28, 3.12, -3.329e-08), (39.29, 3.128, -9.229e-08), (39.31, 3.148, -8.437e-08), (39.32, 3.161, -4.217e-08), (39.33, 3.168, -9.422e-08), (39.34, 3.181, -4.217e-08), (39.35, 3.188, -8.714e-08), (39.56, 0.4068, -9.988e-08), (39.36, 3.202, -7.252e-08), (39.37, 3.209, -8.928e-08), (39.38, 3.222, -5.327e-08), (39.39, 3.229, -8.929e-08), (39.4, 3.244, -6.326e-08), (39.41, 3.249, -8.867e-08), (39.42, 3.263, -6.126e-08), (39.43, 3.269, -8.639e-08), (39.44, 3.284, -6.354e-08), (39.46, 3.304, -6.703e-08), (39.45, 3.29, -9.299e-08), (39.47, 3.31, -8.862e-08), (39.48, 3.324, -6.703e-08), (39.49, 3.33, -9.508e-08), (39.49, 3.345, -7.135e-08), (39.51, 3.35, -9.266e-08), (39.51, 3.365, -7.135e-08), (39.53, 3.37, -9.249e-08), (39.53, 3.386, -7.468e-08), (39.55, 3.39, -9.76e-08), (39.55, 3.408, -7.284e-08), (39.56, 3.422, -4.162e-08), (39.57, 3.429, -8.94e-08), (39.58, 3.444, -6.354e-08), (39.59, 3.45, -9.83e-08), (39.59, 3.468, -5.119e-08), (39.61, 3.489, -8.643e-08), (39.62, 3.504, -6.193e-08), (39.63, 3.51, -9.672e-08), (39.64, 3.527, -7.399e-08), (39.65, 3.53, -9.926e-08), (39.65, 3.548, -8.536e-08), (39.66, 3.563, -7.273e-08), (39.67, 3.569, -9.306e-08), (39.68, 3.586, -7.412e-08), (39.87, 0.579, -9.364e-08), (40.12, 3.632, -9.988e-08), (39.69, 3.59, -9.791e-08), (39.69, 3.608, -7.898e-08), (39.7, 3.623, -5.527e-08), (39.72, 3.646, -6.869e-08), (39.71, 3.629, -9.939e-08), (39.73, 3.65, -9.677e-08), (39.73, 3.668, -8.192e-08), (39.82, 3.672, -9.988e-08), (39.75, 3.689, -8.978e-08), (39.76, 3.705, -6.748e-08), (39.77, 3.71, -9.396e-08), (39.77, 3.728, -7.877e-08), (39.78, 3.74, -2.838e-08), (39.79, 3.749, -8.804e-08), (39.8, 3.764, -6.354e-08), (39.81, 3.77, -9.324e-08), (39.81, 3.787, -7.635e-08), (39.82, 3.8, -2.691e-08), (39.83, 3.808, -8.616e-08), (39.84, 3.824, -7.599e-08), (39.85, 3.83, -9.376e-08), (39.86, 3.847, -7.299e-08), (39.87, 3.85, -9.926e-08), (39.87, 3.864, -7.608e-08), (39.89, 3.869, -6.016e-08), (39.91, 3.883, -7.401e-08), (39.93, 3.888, -8.785e-08), (39.95, 3.89, -9.841e-08), (39.95, 3.903, -6.638e-08), (39.97, 3.907, -8.952e-08), (39.99, 3.91, -9.681e-08), (39.99, 3.922, -5.693e-08), (40.11, 3.865, -9.988e-08), (40.01, 3.926, -9.054e-08), (40.03, 3.93, -9.895e-08), (40.04, 3.941, -5.438e-08), (40.05, 3.945, -8.487e-08), (40.07, 3.949, -9.221e-08), (40.08, 3.96, -4.162e-08), (40.09, 3.964, -7.67e-08), (40.11, 3.969, -8.971e-08), (40.13, 3.983, -7.142e-08), (40.15, 3.988, -9.75e-08), (40.17, 3.99, -9.272e-08), (40.17, 4.002, -6.564e-08), (40.19, 4.007, -8.566e-08), (40.21, 4.01, -9.597e-08), (40.22, 4.022, -5.771e-08), (40.23, 4.026, -9.503e-08), (40.25, 4.03, -9.339e-08), (40.26, 4.041, -4.412e-08), (40.27, 4.045, -8.152e-08), (40.29, 4.049, -9.11e-08), (40.3, 4.06, -6.451e-08), (40.31, 4.064, -7.485e-08), (40.69, 2.901, -9.988e-08), (40.51, 4.149, -9.986e-08), (40.4, 4.02, -9.988e-08), (40.33, 4.068, -9.239e-08), (40.35, 4.07, -9.827e-08), (40.35, 4.083, -6.904e-08), (40.37, 4.088, -9.436e-08), (40.39, 4.09, -9.706e-08), (40.39, 4.102, -6.409e-08), (40.41, 4.106, -9.591e-08), (40.43, 4.11, -9.597e-08), (40.44, 4.121, -5.375e-08), (40.45, 4.126, -8.25e-08), (40.47, 4.129, -9.341e-08), (40.48, 4.141, -6.677e-08), (40.49, 4.144, -7.955e-08), (40.53, 4.164, -8.881e-08), (40.7, 4.133, -9.988e-08), (40.52, 4.16, -3.329e-08), (40.55, 4.168, -8.785e-08), (40.57, 4.17, -9.926e-08), (40.57, 4.183, -6.541e-08), (40.59, 4.187, -8.961e-08), (40.61, 4.19, -9.681e-08), (40.61, 4.202, -6.084e-08), (40.63, 4.206, -8.424e-08), (40.98, 0.2497, -9.803e-08), (40.83, 0.704, -9.988e-08), (40.9, 1.507, -9.988e-08), (40.98, 0.93, -9.643e-08), (40.87, 2.258, -9.988e-08), (40.94, 2.585, -9.988e-08), (40.98, 2.369, -8.331e-08), (40.98, 2.814, -9.224e-08), (41.08, 3.857, -9.988e-08), (40.92, 4.083, -9.988e-08), (40.91, 4.169, -8.638e-08), (40.95, 4.13, -9.654e-08), (40.93, 4.15, -9.399e-08), (40.95, 4.144, -7.166e-08), (40.65, 4.21, -9.51e-08), (40.66, 4.221, -5.438e-08), (40.67, 4.225, -8.482e-08), (40.69, 4.229, -6.053e-08), (40.71, 4.244, -7.753e-08), (40.73, 4.249, -8.971e-08), (40.74, 4.26, -3.329e-08), (40.75, 4.263, -7.142e-08), (40.81, 4.249, -9.428e-08), (40.77, 4.268, -9.057e-08), (40.79, 4.268, -8.18e-08), (40.8, 4.262, -5.28e-08), (40.83, 4.23, -9.508e-08), (40.82, 4.244, -6.873e-08), (40.85, 4.21, -9.76e-08), (40.85, 4.225, -7.391e-08), (40.88, 4.2, -3.684e-08), (40.87, 4.206, -7.991e-08), (40.89, 4.188, -8.469e-08), (40.9, 4.181, -5.527e-08), (40.92, 4.163, -6.023e-08), (38.0, 1.28, 3.329e-08), (38.3, 0.1581, 4.162e-08), (38.32, 0.1181, 4.162e-08), (38.34, 0.07812, 4.162e-08), (38.2, 0.36, 3.329e-08), (38.3, 1.54, 3.329e-08), (38.62, 1.82, 3.329e-08), (38.76, 1.941, 4.217e-08), (39.3, 3.14, 3.329e-08), (39.6, 3.48, 3.329e-08), (39.74, 3.681, 4.217e-08), (39.9, 3.88, 3.329e-08), (40.12, 3.98, 3.329e-08), (40.7, 4.24, 4.162e-08), (40.96, -2.3, -6.124e-08), (40.97, -2.289, -9.979e-08), (40.99, -2.284, -7.38e-08), (41.0, -2.28, -6.023e-08), (41.01, -2.268, -8.826e-08), (41.02, -2.263, -7.73e-08), (41.03, -2.25, -8.836e-08), (41.04, -2.244, -6.703e-08), (41.05, -2.23, -9.399e-08), (41.07, -2.21, -9.486e-08), (41.07, -2.225, -7.275e-08), (41.09, -2.19, -9.422e-08), (41.17, -2.042, -9.988e-08), (41.09, -2.205, -7.166e-08), (41.11, -2.186, -7.468e-08), (41.11, -2.17, -9.76e-08), (41.13, -2.15, -9.635e-08), (41.13, -2.166, -7.829e-08), (41.15, -2.147, -7.948e-08), (41.16, -2.14, -3.329e-08), (41.17, -2.128, -8.161e-08), (41.18, -2.12, -4.162e-08), (41.19, -2.108, -8.602e-08), (41.2, -2.101, -6.683e-08), (41.21, -2.088, -8.187e-08), (41.22, -2.082, -5.327e-08), (41.23, -2.069, -8.928e-08), (41.24, -2.062, -5.868e-08), (41.25, -2.049, -9.185e-08), (41.26, -2.043, -7.77e-08), (41.27, -2.029, -9.21e-08), (41.3, -1.496, -9.988e-08), (41.09, -0.9728, -8.699e-08), (41.09, -0.9902, -9.508e-08), (41.17, -1.11, -1.001e-07), (41.13, -1.05, -9.618e-08), (41.12, -1.018, -6.932e-08), (41.11, -1.011, -8.9e-08), (41.1, -0.9957, -6.354e-08), (41.15, -1.071, -9.045e-08), (41.13, -1.032, -7.877e-08), (41.14, -1.055, -6.95e-08), (41.17, -1.092, -8.238e-08), (41.16, -1.079, -4.217e-08), (41.23, -1.191, -9.757e-08), (41.21, -1.152, -8.782e-08), (41.19, -1.131, -9.21e-08), (41.18, -1.114, -6.869e-08), (41.21, -1.17, -9.465e-08), (41.2, -1.137, -5.527e-08), (41.25, -1.23, -9.637e-08), (41.25, -1.212, -8.971e-08), (41.22, -1.173, -7.311e-08), (41.24, -1.196, -5.868e-08), (41.27, -1.25, -9.5e-08), (41.26, -1.233, -7.491e-08), (40.99, -0.85, -9.77e-08), (41.0, -0.8537, -8.582e-08), (40.99, -0.8305, -8.983e-08), (40.99, -0.81, -9.156e-08), (40.99, -0.79, -9.156e-08), (40.99, -0.77, -9.156e-08), (40.99, -0.75, -9.156e-08), (40.99, -0.73, -9.156e-08), (40.99, -0.71, -9.156e-08), (40.99, -0.69, -9.156e-08), (40.99, -0.67, -9.156e-08), (40.99, -0.65, -9.156e-08), (41.01, -0.8707, -9.294e-08), (41.03, -0.91, -9.483e-08), (41.03, -0.8917, -8.472e-08), (41.02, -0.8769, -5.28e-08), (41.07, -0.9514, -8.775e-08), (41.05, -0.9304, -9.41e-08), (41.04, -0.913, -7.399e-08), (41.06, -0.9365, -5.868e-08), (41.08, -0.96, -3.329e-08), (40.99, -0.49, -9.427e-08), (40.99, -0.4704, -9.331e-08), (40.99, -0.45, -9.325e-08), (40.99, -0.63, -9.156e-08), (40.99, -0.61, -9.156e-08), (40.99, -0.59, -9.156e-08), (40.99, -0.57, -9.156e-08), (40.99, -0.55, -9.156e-08), (40.99, -0.53, -9.156e-08), (40.99, -0.51, -9.156e-08), (40.99, -0.43, -8.99e-08), (40.99, -0.41, -8.99e-08), (40.99, -0.39, -8.99e-08), (40.99, -0.37, -8.99e-08), (40.99, -0.35, -8.99e-08), (40.99, -0.33, -8.99e-08), (40.99, -0.31, -8.99e-08), (40.99, -0.29, -8.99e-08), (40.99, -0.27, -8.99e-08), (40.99, -0.25, -8.99e-08), (40.99, -0.23, -8.99e-08), (40.99, -0.21, -8.99e-08), (40.99, -0.19, -8.99e-08), (40.99, -0.17, -8.99e-08), (40.99, -0.15, -8.99e-08), (40.99, -0.13, -8.99e-08), (40.99, -0.11, -8.99e-08), (40.99, -0.09, -8.99e-08), (40.99, -0.07, -8.99e-08), (40.99, -0.05, -8.99e-08), (40.99, -0.03, -8.99e-08), (40.99, -0.01, -8.99e-08), (41.28, -2.023, -7.746e-08), (41.29, -2.009, -9.083e-08), (41.3, -2.002, -5.327e-08), (41.31, -1.989, -8.814e-08), (41.32, -1.981, -6.657e-08), (41.33, -1.968, -8.469e-08), (41.35, -1.93, -9.8e-08), (41.34, -1.96, -6.135e-08), (41.35, -1.948, -8.094e-08), (41.37, -1.927, -7.829e-08), (41.37, -1.91, -9.638e-08), (41.39, -1.906, -7.468e-08), (41.39, -1.89, -9.677e-08), (41.4, -1.885, -8.386e-08), (41.41, -1.87, -9.5e-08), (41.42, -1.864, -8.113e-08), (41.43, -1.849, -9.306e-08), (41.45, -1.829, -9.009e-08), (41.44, -1.843, -6.126e-08), (41.47, -1.809, -8.738e-08), (41.53, -1.71, -9.86e-08), (41.46, -1.822, -5.327e-08), (41.48, -1.801, -6.657e-08), (41.49, -1.788, -7.382e-08), (41.52, -1.598, -8.75e-08), (41.5, -1.78, -3.329e-08), (41.51, -1.768, -8.094e-08), (41.51, -1.75, -9.926e-08), (41.53, -1.729, -8.814e-08), (41.52, -1.747, -6.68e-08), (41.55, -1.669, -9.193e-08), (41.54, -1.645, -9.775e-08), (41.53, -1.63, -9.677e-08), (41.53, -1.612, -7.877e-08), (41.54, -1.704, -4.528e-08), (41.54, -1.688, -8.025e-08), (41.56, -1.653, -8.629e-08), (41.56, -1.659, -5.993e-08), (41.56, -1.656, -5.993e-08), (41.55, -1.646, -5.868e-08), (41.54, -1.635, -6.95e-08), (41.56, -1.658, -3.329e-08), (41.29, -1.271, -8.341e-08), (41.33, -1.331, -9.016e-08), (41.31, -1.31, -9.587e-08), (41.31, -1.292, -7.855e-08), (41.37, -1.391, -9.762e-08), (41.35, -1.352, -8.652e-08), (41.32, -1.315, -6.516e-08), (41.36, -1.375, -8.381e-08), (41.35, -1.37, -9.681e-08), (41.34, -1.339, -4.217e-08), (41.39, -1.43, -1.001e-07), (41.39, -1.412, -8.229e-08), (41.38, -1.398, -4.412e-08), (41.41, -1.451, -9.294e-08), (41.4, -1.434, -7.166e-08), (41.45, -1.51, -9.389e-08), (41.43, -1.49, -9.926e-08), (41.43, -1.472, -8.472e-08), (41.42, -1.457, -5.28e-08), (41.46, -1.516, -7.859e-08), (41.44, -1.493, -7.399e-08), (41.47, -1.531, -8.643e-08), (41.51, -1.591, -8.992e-08), (41.49, -1.57, -9.508e-08), (41.49, -1.553, -7.713e-08), (41.48, -1.54, -3.329e-08), (41.5, -1.576, -6.354e-08), (41.28, -1.256, -6.193e-08), (41.3, -1.28, -3.329e-08), (40.99, 0.01, -8.99e-08), (40.99, 0.03, -8.99e-08), (40.99, 0.05, -8.99e-08), (40.99, 0.07, -8.99e-08), (40.99, 0.09, -8.99e-08), (40.99, 0.11, -8.99e-08), (40.99, 0.13, -8.99e-08), (40.99, 0.15, -8.99e-08), (40.99, 0.17, -8.99e-08), (40.99, 0.19, -8.99e-08), (40.99, 0.21, -8.99e-08), (40.99, 0.23, -8.99e-08), (40.98, 0.27, -8.74e-08), (40.98, 0.29, -8.74e-08), (40.98, 0.335, -8.74e-08), (40.98, 0.4, -8.74e-08), (40.98, 0.465, -8.74e-08), (40.98, 0.52, -8.74e-08), (40.98, 0.575, -8.74e-08), (40.98, 0.64, -8.74e-08), (40.98, 0.949, -8.916e-08), (40.98, 0.73, -8.74e-08), (40.98, 0.825, -8.74e-08), (40.98, 0.895, -8.74e-08), (40.98, 0.97, -8.324e-08), (40.98, 0.99, -8.324e-08), (40.98, 1.01, -8.324e-08), (40.98, 1.03, -8.324e-08), (40.98, 1.05, -8.324e-08), (40.98, 1.07, -8.324e-08), (40.98, 1.09, -8.324e-08), (40.98, 1.11, -8.324e-08), (40.98, 1.13, -8.324e-08), (40.98, 1.15, -8.324e-08), (40.98, 1.17, -8.324e-08), (40.98, 1.19, -8.324e-08), (40.98, 1.21, -8.324e-08), (40.98, 1.23, -8.324e-08), (40.98, 1.25, -8.324e-08), (40.98, 1.27, -8.324e-08), (40.98, 1.29, -8.324e-08), (40.98, 1.31, -8.324e-08), (40.98, 1.33, -8.324e-08), (40.98, 1.35, -8.324e-08), (40.98, 1.37, -8.324e-08), (40.98, 1.39, -8.324e-08), (40.98, 1.41, -8.324e-08), (40.98, 1.43, -8.324e-08), (40.98, 1.45, -8.324e-08), (40.98, 1.47, -8.324e-08), (40.98, 1.49, -8.324e-08), (40.98, 1.51, -8.324e-08), (40.98, 1.53, -8.324e-08), (40.98, 1.55, -8.324e-08), (40.98, 1.57, -8.324e-08), (40.98, 1.59, -8.324e-08), (40.98, 1.65, -8.466e-08), (40.98, 1.7, -8.324e-08), (40.98, 1.61, -8.324e-08), (40.98, 1.63, -8.324e-08), (40.98, 1.67, -7.505e-08), (40.98, 1.73, -7.491e-08), (40.98, 1.75, -7.491e-08), (40.98, 1.77, -7.491e-08), (40.98, 1.79, -7.491e-08), (40.98, 1.81, -7.491e-08), (40.98, 1.83, -7.491e-08), (40.98, 1.85, -7.491e-08), (40.98, 1.87, -7.491e-08), (40.98, 1.89, -7.491e-08), (40.98, 1.91, -7.491e-08), (40.98, 1.93, -7.491e-08), (40.98, 1.95, -7.491e-08), (40.98, 1.97, -7.491e-08), (40.98, 1.99, -7.491e-08), (40.98, 2.01, -7.491e-08), (40.98, 2.03, -7.491e-08), (40.98, 2.05, -7.491e-08), (40.98, 2.07, -7.491e-08), (40.98, 2.09, -7.491e-08), (40.98, 2.11, -7.491e-08), (40.98, 2.13, -7.491e-08), (40.98, 2.15, -7.491e-08), (40.98, 2.17, -7.491e-08), (40.98, 2.19, -7.491e-08), (40.98, 2.21, -7.491e-08), (40.98, 2.23, -7.491e-08), (40.98, 2.35, -8.25e-08), (40.98, 2.25, -7.491e-08), (40.98, 2.27, -7.491e-08), (40.98, 2.29, -7.491e-08), (40.98, 2.31, -7.491e-08), (40.98, 2.33, -7.491e-08), (40.98, 2.39, -4.994e-08), (40.98, 2.41, -4.994e-08), (40.98, 2.43, -4.994e-08), (40.98, 2.45, -4.994e-08), (40.98, 2.47, -4.994e-08), (40.98, 2.49, -4.994e-08), (40.98, 2.51, -4.994e-08), (40.98, 2.53, -4.994e-08), (40.98, 2.55, -4.994e-08), (40.99, 2.83, -9.508e-08), (40.98, 2.57, -4.994e-08), (40.98, 2.59, -4.994e-08), (40.98, 2.61, -4.994e-08), (40.98, 2.63, -4.994e-08), (40.98, 2.65, -4.994e-08), (40.98, 2.67, -4.994e-08), (40.98, 2.69, -4.994e-08), (40.98, 2.71, -4.994e-08), (40.98, 2.73, -4.994e-08), (40.98, 2.75, -4.994e-08), (40.98, 2.77, -4.994e-08), (40.98, 2.79, -4.994e-08), (41.01, 2.85, -9.269e-08), (41.0, 2.835, -7.135e-08), (41.02, 2.855, -7.135e-08), (41.03, 2.87, -9.104e-08), (41.04, 2.875, -7.135e-08), (41.05, 2.89, -8.971e-08), (41.06, 2.895, -6.597e-08), (41.07, 2.91, -9.399e-08), (41.09, 2.93, -9.541e-08), (41.08, 2.916, -6.703e-08), (41.11, 2.95, -9.312e-08), (41.1, 2.936, -6.703e-08), (41.12, 2.956, -6.703e-08), (41.13, 2.97, -9.399e-08), (41.14, 2.976, -6.703e-08), (41.15, 2.99, -9.399e-08), (41.17, 3.01, -9.541e-08), (41.16, 2.996, -6.703e-08), (41.19, 3.03, -9.747e-08), (41.18, 3.016, -6.703e-08), (41.2, 3.036, -6.703e-08), (41.21, 3.05, -9.666e-08), (41.22, 3.056, -6.703e-08), (41.23, 3.07, -9.317e-08), (41.25, 3.091, -9.11e-08), (41.24, 3.077, -6.126e-08), (41.26, 3.097, -7.763e-08), (41.27, 3.111, -9.185e-08), (41.2, 3.333, -9.988e-08), (40.97, 4.11, -9.926e-08), (40.97, 4.126, -7.627e-08), (40.99, 4.107, -8.309e-08), (41.01, 4.088, -8.814e-08), (41.05, 4.05, -9.655e-08), (41.03, 4.069, -9.294e-08), (41.02, 4.083, -6.326e-08), (41.07, 4.045, -8.803e-08), (41.05, 4.064, -6.796e-08), (41.07, 4.03, -9.566e-08), (41.11, 4.008, -8.396e-08), (41.09, 4.027, -7.999e-08), (41.14, 3.983, -8.304e-08), (41.13, 3.989, -9.099e-08), (41.12, 4.002, -5.327e-08), (41.15, 3.97, -9.5e-08), (41.17, 3.95, -9.76e-08), (41.17, 3.965, -7.166e-08), (41.19, 3.946, -8.838e-08), (41.21, 3.943, -8.66e-08), (41.27, 3.943, -8.324e-08), (41.28, 3.117, -6.126e-08), (41.29, 3.131, -9.185e-08), (41.3, 3.137, -7.763e-08), (41.31, 3.151, -9.185e-08), (41.33, 3.171, -8.307e-08), (41.32, 3.156, -6.326e-08), (41.35, 3.192, -7.935e-08), (41.45, 3.35, -9.977e-08), (41.35, 3.21, -9.681e-08), (41.36, 3.215, -6.973e-08), (41.37, 3.231, -9.196e-08), (41.39, 3.252, -9.039e-08), (41.38, 3.237, -5.527e-08), (41.39, 3.27, -9.89e-08), (41.4, 3.273, -7.491e-08), (41.41, 3.29, -9.5e-08), (41.43, 3.311, -8.45e-08), (41.49, 3.392, -9.705e-08), (41.42, 3.296, -6.354e-08), (41.45, 3.332, -8.027e-08), (41.47, 3.371, -9.202e-08), (41.51, 3.43, -9.906e-08), (41.46, 3.354, -7.025e-08), (41.48, 3.377, -5.28e-08), (41.51, 3.413, -7.713e-08), (41.53, 3.451, -7.873e-08), (41.52, 3.436, -6.633e-08), (41.55, 3.472, -8.186e-08), (41.55, 3.49, -9.848e-08), (41.56, 3.494, -7.295e-08), (41.57, 3.51, -9.317e-08), (41.58, 3.516, -5.868e-08), (41.47, 3.596, -9.988e-08), (41.51, 3.818, -9.988e-08), (41.59, 3.531, -8.643e-08), (41.61, 3.553, -7.799e-08), (41.32, 3.943, -8.74e-08), (41.34, 3.943, -8.657e-08), (41.39, 3.943, -8.324e-08), (41.41, 3.943, -8.324e-08), (41.43, 3.943, -8.324e-08), (41.45, 3.943, -8.324e-08), (41.47, 3.943, -8.324e-08), (41.49, 3.943, -8.324e-08), (41.51, 3.943, -8.324e-08), (41.53, 3.943, -8.324e-08), (41.55, 3.943, -8.324e-08), (41.57, 3.943, -8.324e-08), (41.59, 3.943, -8.324e-08), (41.61, 3.57, -9.677e-08), (41.67, 3.65, -9.906e-08), (41.62, 3.575, -6.95e-08), (41.63, 3.591, -9.083e-08), (41.65, 3.612, -8.059e-08), (41.65, 3.63, -9.792e-08), (41.66, 3.633, -7.299e-08), (41.69, 3.671, -9.177e-08), (41.68, 3.656, -6.193e-08), (41.71, 3.692, -7.865e-08), (41.71, 3.71, -9.681e-08), (41.73, 3.731, -9.142e-08), (41.72, 3.715, -6.973e-08), (41.75, 3.77, -9.808e-08), (41.74, 3.738, -7.232e-08), (41.75, 3.752, -8.505e-08), (41.77, 3.79, -9.849e-08), (41.76, 3.773, -7.491e-08), (41.78, 3.796, -6.354e-08), (41.79, 3.811, -8.94e-08), (41.81, 3.832, -8.192e-08), (41.61, 3.943, -8.324e-08), (41.63, 3.943, -8.324e-08), (41.65, 3.943, -8.324e-08), (41.67, 3.943, -8.324e-08), (41.69, 3.943, -8.324e-08), (41.77, 3.89, -9.988e-08), (41.71, 3.943, -8.324e-08), (41.76, 3.943, -8.657e-08), (41.79, 3.943, -8.324e-08), (41.81, 3.85, -9.76e-08), (41.81, 3.943, -8.324e-08), (41.82, 3.854, -7.025e-08), (41.83, 3.871, -9.306e-08), (41.85, 3.892, -7.818e-08), (41.83, 3.944, -8.88e-08), (41.84, 3.877, -5.28e-08), (41.85, 3.945, -9.529e-08), (41.87, 3.913, -7.713e-08), (41.87, 3.93, -9.587e-08), (41.87, 3.945, -8.74e-08), (41.88, 3.935, -6.516e-08), (41.88, 3.947, -9.079e-08), (41.89, 3.943, -8.99e-08), (41.89, 3.944, -4.217e-08), (41.89, 3.947, -5.827e-08), (41.0, 4.101, 4.217e-08), (41.1, 4.02, 3.329e-08), (41.34, 3.18, -2.81e-08), (41.44, 3.319, 4.217e-08), (41.5, 3.4, -2.679e-08), (41.54, 3.459, 4.217e-08), (41.6, 3.54, 3.329e-08), (41.64, 3.598, 4.412e-08), (41.7, 3.678, 4.162e-08), (41.8, 3.819, 4.217e-08), (41.86, 3.9, 3.329e-08)], [], [(11, 1, 0), (15, 11, 12), (12, 7, 9), (13, 12, 9), (14, 16, 13), (20, 15, 12), (18, 12, 16), (19, 22, 21), (24, 20, 18), (24, 18, 21), (25, 21, 22), (27, 31, 26), (36, 28, 29), (3, 2, 30), (24, 33, 34), (24, 34, 35), (38, 35, 36), (24, 37, 32), (39, 24, 38), (40, 42, 41), (42, 43, 41), (43, 36, 29), (207, 49, 45), (53, 57, 56), (61, 55, 56), (61, 56, 57), (68, 58, 59), (69, 59, 60), (69, 60, 54), (69, 61, 62), (63, 69, 62), (64, 69, 63), (65, 69, 64), (74, 66, 67), (75, 69, 70), (71, 75, 70), (72, 75, 71), (77, 72, 76), (207, 45, 46), (207, 46, 74), (79, 75, 78), (81, 75, 79), (83, 84, 82), (748, 85, 83), (91, 88, 89), (24, 4, 5), (94, 92, 93), (100, 97, 98), (102, 100, 99), (106, 103, 104), (94, 104, 102), (107, 105, 106), (111, 108, 109), (113, 110, 111), (115, 112, 113), (117, 114, 115), (117, 115, 113), (113, 119, 117), (113, 89, 119), (120, 24, 39), (24, 6, 3), (121, 24, 120), (122, 24, 121), (124, 24, 122), (125, 24, 123), (125, 123, 126), (128, 125, 126), (130, 125, 129), (131, 125, 130), (135, 132, 133), (137, 135, 136), (138, 144, 137), (144, 132, 135), (142, 144, 141), (145, 144, 143), (146, 144, 145), (147, 144, 146), (152, 144, 147), (149, 152, 147), (150, 152, 149), (151, 152, 150), (154, 155, 153), (156, 144, 153), (157, 144, 156), (158, 159, 144), (160, 161, 159), (169, 164, 165), (180, 175, 176), (183, 178, 179), (194, 180, 177), (207, 177, 174), (186, 181, 182), (194, 183, 180), (194, 185, 186), (194, 186, 183), (194, 188, 189), (194, 189, 185), (194, 192, 188), (194, 163, 193), (194, 193, 190), (194, 190, 192), (197, 50, 51), (49, 52, 48), (200, 195, 196), (207, 52, 49), (207, 198, 199), (207, 201, 202), (207, 202, 203), (207, 200, 197), (207, 205, 206), (207, 209, 210), (207, 210, 204), (207, 211, 209), (207, 174, 171), (213, 212, 75), (214, 207, 213), (84, 75, 81), (86, 217, 85), (218, 84, 217), (220, 222, 219), (225, 84, 224), (84, 221, 222), (84, 222, 223), (227, 84, 226), (229, 84, 227), (230, 229, 228), (229, 233, 234), (235, 229, 234), (237, 229, 236), (239, 229, 238), (240, 229, 239), (241, 229, 240), (243, 229, 242), (246, 244, 245), (229, 244, 246), (229, 246, 247), (229, 247, 248), (250, 229, 248), (252, 229, 251), (253, 229, 252), (255, 256, 254), (252, 251, 256), (257, 252, 256), (749, 252, 257), (253, 252, 261), (262, 253, 261), (266, 90, 91), (268, 265, 266), (273, 270, 271), (291, 271, 268), (275, 272, 273), (291, 276, 275), (125, 291, 113), (291, 279, 280), (291, 280, 278), (285, 282, 283), (285, 283, 291), (288, 286, 285), (409, 291, 125), (291, 287, 288), (291, 288, 285), (292, 144, 161), (294, 295, 292), (295, 144, 292), (296, 297, 295), (298, 295, 297), (345, 144, 295), (345, 295, 298), (299, 300, 298), (302, 303, 301), (306, 345, 305), (307, 308, 306), (309, 345, 308), (316, 309, 310), (312, 319, 316), (319, 318, 313), (326, 321, 322), (330, 324, 325), (330, 326, 323), (333, 327, 328), (333, 328, 329), (336, 331, 332), (336, 332, 333), (342, 337, 338), (339, 334, 336), (345, 341, 342), (345, 342, 339), (314, 343, 344), (345, 344, 340), (348, 167, 168), (351, 346, 347), (351, 349, 350), (361, 352, 353), (361, 353, 354), (361, 354, 351), (361, 356, 357), (323, 320, 358), (323, 358, 359), (361, 359, 360), (361, 360, 356), (361, 348, 194), (362, 194, 216), (364, 363, 362), (364, 75, 229), (750, 366, 365), (368, 253, 366), (369, 370, 368), (253, 368, 370), (371, 253, 370), (373, 374, 372), (375, 253, 374), (376, 253, 375), (377, 253, 376), (378, 379, 253), (380, 253, 379), (381, 382, 380), (384, 380, 382), (383, 380, 384), (397, 392, 393), (397, 394, 395), (397, 400, 401), (397, 401, 398), (404, 402, 403), (409, 405, 406), (409, 406, 404), (409, 404, 397), (409, 410, 407), (291, 289, 290), (397, 390, 418), (397, 418, 417), (397, 417, 413), (397, 413, 291), (409, 397, 291), (459, 409, 125), (345, 309, 319), (361, 345, 330), (421, 194, 363), (422, 194, 421), (423, 420, 364), (386, 424, 383), (428, 253, 383), (428, 383, 424), (430, 425, 426), (431, 426, 427), (431, 427, 388), (431, 428, 429), (431, 429, 430), (435, 433, 434), (440, 436, 437), (409, 411, 412), (409, 442, 443), (448, 445, 446), (450, 447, 448), (451, 449, 450), (409, 455, 453), (458, 456, 454), (458, 454, 409), (438, 457, 458), (438, 458, 409), (438, 435, 460), (438, 409, 459), (345, 361, 419), (461, 419, 423), (462, 423, 364), (461, 423, 462), (463, 419, 462), (438, 441, 439), (438, 464, 465), (438, 466, 467), (472, 469, 470), (474, 471, 472), (483, 479, 482), (479, 480, 478), (485, 476, 477), (485, 477, 474), (438, 490, 488), (496, 492, 493), (496, 493, 438), (497, 494, 495), (500, 497, 496), (503, 500, 496), (506, 501, 502), (504, 507, 503), (511, 508, 509), (512, 509, 496), (509, 513, 511), (512, 514, 509), (496, 516, 512), (496, 517, 516), (518, 521, 520), (526, 522, 524), (527, 524, 525), (459, 530, 518), (531, 533, 530), (535, 536, 534), (459, 537, 535), (538, 541, 537), (539, 542, 459), (540, 544, 543), (752, 751, 546), (549, 550, 548), (551, 751, 752), (552, 752, 547), (551, 555, 554), (547, 546, 459), (560, 547, 559), (561, 459, 345), (558, 459, 561), (563, 558, 562), (565, 564, 462), (623, 566, 462), (623, 498, 566), (557, 567, 556), (557, 568, 567), (551, 569, 557), (570, 571, 569), (552, 572, 570), (552, 574, 572), (573, 575, 552), (576, 577, 575), (578, 579, 573), (581, 582, 580), (563, 560, 558), (585, 560, 563), (552, 584, 583), (588, 589, 552), (591, 592, 590), (587, 595, 593), (597, 600, 587), (598, 597, 587), (598, 599, 597), (594, 601, 587), (602, 594, 560), (585, 604, 560), (585, 606, 604), (607, 608, 585), (610, 609, 585), (611, 614, 610), (611, 615, 614), (617, 619, 611), (620, 621, 618), (563, 561, 345), (698, 345, 498), (563, 630, 628), (632, 633, 631), (636, 634, 563), (639, 563, 638), (639, 637, 563), (563, 640, 638), (642, 647, 641), (563, 649, 645), (646, 651, 563), (652, 646, 563), (668, 655, 563), (652, 656, 646), (658, 652, 653), (662, 652, 657), (662, 663, 661), (665, 666, 664), (668, 345, 622), (669, 671, 668), (670, 673, 668), (622, 674, 668), (676, 677, 675), (622, 680, 676), (622, 681, 680), (683, 753, 682), (622, 685, 683), (698, 622, 345), (622, 690, 687), (622, 691, 690), (622, 693, 691), (698, 693, 622), (698, 699, 694), (698, 703, 701), (698, 704, 703), (710, 709, 707), (711, 697, 696), (698, 714, 712), (715, 716, 714), (718, 717, 715), (719, 720, 718), (722, 719, 698), (723, 726, 725), (727, 723, 722), (727, 728, 726), (722, 729, 727), (698, 732, 722), (730, 733, 729), (698, 736, 732), (1172, 738, 737), (1172, 739, 738), (742, 743, 741), (1172, 745, 744), (775, 757, 758), (777, 759, 760), (777, 760, 761), (775, 764, 765), (775, 765, 766), (775, 767, 768), (777, 769, 770), (777, 770, 771), (777, 771, 772), (777, 772, 773), (777, 773, 774), (763, 777, 762), (838, 780, 781), (838, 781, 782), (785, 783, 784), (775, 786, 787), (775, 788, 789), (775, 789, 790), (775, 790, 791), (838, 793, 794), (838, 794, 779), (838, 779, 780), (775, 791, 793), (1157, 783, 785), (797, 798, 796), (838, 783, 798), (431, 803, 804), (431, 806, 807), (431, 807, 802), (812, 808, 809), (812, 809, 810), (431, 810, 805), (822, 1159, 813), (822, 813, 814), (812, 814, 811), (822, 1160, 815), (822, 815, 816), (822, 817, 818), (822, 818, 819), (431, 822, 812), (389, 385, 820), (822, 820, 821), (777, 825, 755), (838, 826, 827), (834, 829, 830), (834, 830, 831), (838, 828, 824), (838, 824, 777), (838, 833, 834), (838, 837, 833), (841, 836, 837), (431, 804, 842), (431, 843, 839), (838, 431, 841), (755, 756, 776), (875, 838, 854), (800, 838, 798), (845, 838, 844), (846, 847, 845), (848, 849, 847), (850, 851, 849), (855, 854, 851), (856, 854, 855), (859, 854, 858), (861, 854, 860), (863, 854, 862), (864, 854, 863), (1162, 866, 865), (868, 869, 867), (870, 854, 869), (872, 854, 871), (431, 389, 822), (875, 431, 838), (874, 877, 873), (876, 854, 877), (878, 876, 877), (880, 876, 879), (882, 876, 881), (885, 886, 884), (887, 888, 886), (896, 886, 888), (890, 896, 888), (891, 892, 890), (893, 896, 892), (894, 896, 893), (895, 896, 894), (1163, 898, 897), (901, 896, 899), (902, 903, 901), (904, 905, 903), (875, 428, 431), (907, 896, 906), (909, 896, 907), (1164, 896, 909), (910, 911, 896), (913, 896, 911), (915, 896, 913), (875, 896, 915), (917, 875, 915), (918, 875, 917), (921, 875, 920), (923, 875, 922), (924, 925, 923), (933, 875, 926), (928, 934, 927), (931, 934, 930), (934, 928, 929), (875, 933, 934), (937, 944, 936), (938, 944, 937), (940, 944, 939), (942, 944, 941), (944, 934, 935), (952, 944, 942), (948, 944, 947), (950, 948, 949), (944, 952, 946), (944, 948, 950), (953, 944, 951), (954, 944, 953), (956, 957, 955), (944, 954, 957), (958, 967, 957), (960, 944, 959), (961, 944, 960), (963, 944, 962), (964, 944, 963), (966, 968, 965), (462, 428, 875), (875, 934, 944), (971, 875, 944), (944, 964, 968), (969, 944, 968), (970, 944, 969), (974, 944, 972), (976, 944, 974), (978, 944, 976), (979, 944, 978), (971, 944, 980), (982, 971, 980), (983, 984, 982), (986, 971, 984), (987, 971, 986), (989, 990, 988), (991, 971, 990), (993, 994, 992), (996, 997, 995), (997, 971, 994), (998, 1000, 997), (999, 1000, 998), (1001, 1002, 1000), (971, 1000, 1002), (1005, 971, 1004), (1006, 1007, 1005), (1008, 1009, 1007), (1011, 971, 1009), (1014, 971, 1011), (1015, 971, 1014), (1017, 971, 1015), (1018, 1019, 1017), (1021, 971, 1019), (1023, 971, 1021), (1024, 971, 1023), (1028, 971, 1024), (1026, 1028, 1024), (1027, 1028, 1026), (971, 1028, 1029), (1030, 971, 1029), (1031, 971, 1030), (1035, 971, 1034), (1039, 1003, 875), (688, 1003, 1039), (688, 1039, 875), (1037, 971, 1036), (1038, 1041, 1037), (1045, 1041, 1042), (1044, 1046, 1045), (1167, 1048, 1047), (1050, 1048, 1049), (1048, 1051, 1053), (1054, 1048, 1053), (1055, 1056, 1054), (1040, 1048, 1056), (1040, 1056, 1058), (1059, 1040, 1058), (1061, 1040, 1060), (1063, 1040, 1061), (1064, 1040, 1063), (1066, 1040, 1065), (1067, 1068, 1040), (1069, 1070, 1068), (1040, 1068, 1070), (1072, 1074, 1071), (1076, 1077, 1075), (1073, 1075, 1077), (1079, 1073, 1078), (1169, 1073, 1081), (1082, 1083, 1073), (1040, 1073, 1083), (1040, 1083, 1084), (1086, 1040, 1084), (1088, 1089, 1087), (1091, 1098, 1090), (1098, 1040, 1089), (1099, 1098, 1094), (1095, 1099, 1094), (1100, 1098, 1099), (1102, 1098, 1100), (1101, 1102, 1100), (1105, 1098, 1103), (1104, 1105, 1103), (1106, 1098, 1105), (1107, 1098, 1106), (1108, 1109, 1098), (1097, 1040, 1098), (1097, 1098, 1109), (1111, 1097, 1110), (1113, 1097, 1112), (1114, 1112, 1097), (1115, 1113, 1112), (1117, 1118, 1116), (1120, 1113, 1119), (1123, 747, 688), (1125, 1123, 1124), (1494, 1097, 1130), (1131, 1097, 1113), (1134, 1131, 1132), (1135, 1133, 1134), (1137, 1138, 1136), (1140, 1113, 1139), (1142, 1113, 1141), (1143, 1145, 1113), (1146, 1144, 1145), (1148, 1113, 1144), (1151, 1113, 1148), (1153, 1113, 1150), (1154, 1131, 1152), (1155, 1131, 1154), (698, 1175, 1174), (698, 1177, 1176), (698, 1179, 1177), (1180, 1181, 1179), (1182, 1184, 1180), (1183, 1186, 1182), (1187, 1188, 1186), (1183, 1190, 1189), (1183, 1192, 1191), (1183, 1195, 1194), (1183, 1197, 1195), (1183, 1198, 1197), (1183, 1201, 1200), (1202, 698, 623), (1204, 746, 1203), (1205, 623, 746), (1209, 746, 1204), (1210, 1205, 746), (1211, 1206, 1207), (1212, 1210, 1206), (1214, 1205, 1210), (1218, 623, 1205), (1219, 1215, 623), (1220, 1216, 1217), (1222, 623, 1215), (1224, 1222, 1215), (1225, 1202, 1221), (1229, 1227, 746), (1237, 746, 747), (1239, 746, 1228), (1242, 746, 1239), (1244, 746, 1240), (1246, 1243, 1244), (1247, 1203, 1243), (1258, 1250, 747), (1183, 1281, 1280), (1183, 1282, 1281), (698, 1285, 1284), (1286, 1288, 1287), (1290, 1289, 1286), (698, 1291, 1290), (698, 1294, 1293), (698, 1296, 1295), (1297, 1298, 1296), (1300, 698, 1202), (1299, 1301, 1297), (698, 1303, 1302), (1304, 1300, 1202), (698, 1306, 1303), (1308, 1309, 1307), (1312, 1300, 1304), (1310, 1315, 1300), (1320, 1311, 1312), (1318, 1321, 1317), (1325, 1202, 1322), (1328, 1323, 1324), (1329, 1326, 1202), (1331, 1327, 1323), (1332, 1202, 1326), (1334, 1332, 1326), (1336, 1202, 1332), (1340, 1202, 1335), (1342, 1337, 1338), (1343, 1202, 1341), (1347, 1202, 1343), (1348, 1344, 1345), (1349, 1322, 1225), (1354, 747, 1122), (1363, 1122, 747), (1366, 747, 1123), (1374, 1123, 1125), (1375, 1371, 1124), (1411, 1407, 1124), (1412, 1408, 1124), (1436, 1124, 1126), (1444, 1128, 1127), (1465, 1127, 1129), (1466, 1467, 1453), (1096, 1469, 1466), (1096, 1471, 1469), (1096, 1473, 1471), (1474, 1475, 1473), (1476, 1477, 1474), (1096, 1478, 1476), (1096, 1480, 1479), (1482, 1096, 1484), (1482, 1483, 1481), (1487, 1484, 1096), (1484, 1485, 1482), (1494, 1487, 1096), (1494, 1489, 1487), (1490, 1491, 1489), (1494, 1493, 1492), (1494, 1096, 1097), (1496, 1131, 1133), (1497, 1131, 1495), (1611, 1131, 1497), (1501, 1131, 1498), (1502, 1131, 1499), (1503, 1499, 1500), (1504, 1130, 1502), (1505, 1130, 1504), (1612, 1505, 1506), (1509, 1130, 1505), (1510, 1130, 1507), (1512, 1130, 1510), (1513, 1130, 1511), (1514, 1130, 1513), (1515, 1130, 1514), (1494, 1516, 1493), (1494, 1519, 1518), (1520, 1521, 1519), (1494, 1522, 1613), (1494, 1525, 1524), (1529, 1526, 1494), (1527, 1528, 1526), (1532, 1534, 1531), (1535, 1614, 1532), (1537, 1533, 1523), (1537, 1523, 1548), (1536, 1538, 1523), (1533, 1539, 1536), (1537, 1540, 1615), (1541, 1542, 1537), (1548, 1543, 1541), (1548, 1545, 1544), (1549, 1494, 1130), (1549, 1548, 1494), (1548, 1547, 1546), (1552, 1130, 1515), (1553, 1130, 1552), (1554, 1549, 1553), (1555, 1549, 1554), (1556, 1549, 1555), (1557, 1549, 1556), (1558, 1549, 1557), (1559, 1549, 1558), (1560, 1549, 1559), (1561, 1549, 1560), (1562, 1549, 1561), (1563, 1549, 1562), (1564, 1549, 1563), (1551, 1617, 1550), (1548, 1567, 1565), (1569, 1618, 1568), (1566, 1571, 1570), (1572, 1573, 1566), (1574, 1619, 1572), (1549, 1575, 1572), (1576, 1577, 1575), (1578, 1580, 1579), (1581, 1582, 1578), (1591, 1584, 1581), (1591, 1620, 1584), (1586, 1549, 1564), (1587, 1549, 1586), (1588, 1549, 1587), (1589, 1549, 1588), (1590, 1549, 1589), (1591, 1581, 1549), (1592, 1549, 1590), (1593, 1591, 1592), (1591, 1597, 1595), (1596, 1600, 1591), (1599, 1601, 1598), (1602, 1599, 1600), (1602, 1603, 1599), (1605, 1606, 1604), (1607, 1609, 1608), (43, 29, 41), (36, 43, 44), (316, 310, 315), (312, 316, 311), (318, 319, 317), (314, 319, 313), (484, 481, 483), (486, 481, 484), (528, 527, 525), (601, 598, 587), (644, 643, 563), (563, 645, 644), (712, 711, 710), (732, 731, 722), (1316, 1310, 1311), (1317, 1310, 1316), (1608, 1606, 1607), (9, 7, 8), (10, 13, 9), (11, 15, 1), (13, 16, 12), (15, 20, 17), (18, 20, 12), (24, 23, 20), (25, 24, 21), (24, 30, 23), (26, 31, 25), (36, 35, 28), (24, 3, 30), (31, 24, 25), (24, 32, 33), (38, 24, 35), (24, 31, 37), (48, 52, 47), (61, 54, 55), (69, 68, 59), (61, 69, 54), (65, 70, 69), (68, 74, 67), (73, 76, 72), (69, 74, 68), (77, 75, 72), (69, 207, 74), (78, 75, 77), (80, 81, 79), (82, 84, 81), (83, 85, 84), (24, 96, 4), (6, 24, 5), (94, 99, 92), (24, 95, 96), (99, 100, 98), (94, 102, 99), (24, 94, 95), (102, 104, 101), (94, 106, 104), (94, 107, 106), (94, 109, 107), (113, 111, 109), (94, 113, 109), (113, 112, 110), (24, 113, 94), (117, 118, 116), (117, 119, 118), (119, 89, 87), (113, 91, 89), (124, 123, 24), (127, 128, 126), (129, 125, 128), (134, 135, 133), (132, 125, 131), (137, 144, 135), (138, 140, 144), (139, 141, 140), (144, 125, 132), (141, 144, 140), (143, 144, 142), (148, 149, 147), (153, 144, 152), (155, 156, 153), (157, 158, 144), (159, 161, 144), (163, 166, 162), (166, 169, 165), (174, 172, 173), (177, 180, 176), (174, 177, 172), (180, 183, 179), (207, 194, 177), (183, 186, 182), (185, 189, 184), (188, 192, 187), (192, 190, 191), (194, 166, 163), (52, 197, 51), (197, 200, 196), (207, 197, 52), (207, 203, 198), (200, 207, 199), (207, 206, 201), (207, 204, 205), (209, 211, 208), (207, 171, 211), (171, 174, 170), (212, 207, 69), (75, 212, 69), (213, 207, 212), (215, 194, 207), (214, 215, 207), (75, 214, 213), (216, 215, 214), (75, 216, 214), (85, 217, 84), (218, 221, 84), (219, 222, 221), (224, 84, 223), (225, 226, 84), (228, 229, 227), (229, 75, 84), (230, 231, 229), (231, 233, 229), (232, 234, 233), (236, 229, 235), (237, 238, 229), (241, 242, 229), (243, 244, 229), (249, 250, 248), (250, 251, 229), (254, 256, 251), (749, 258, 252), (258, 259, 252), (259, 260, 252), (260, 261, 252), (262, 263, 253), (266, 264, 90), (113, 266, 91), (268, 269, 267), (113, 268, 266), (268, 271, 269), (291, 273, 271), (113, 291, 268), (291, 275, 273), (275, 276, 274), (291, 278, 276), (278, 280, 277), (291, 281, 279), (291, 283, 281), (285, 286, 284), (291, 290, 287), (125, 113, 24), (293, 294, 292), (298, 300, 345), (300, 301, 345), (301, 303, 345), (303, 305, 345), (304, 306, 305), (345, 125, 144), (306, 308, 345), (316, 319, 309), (312, 317, 319), (323, 326, 322), (330, 329, 324), (326, 330, 325), (330, 333, 329), (336, 334, 335), (330, 336, 333), (339, 342, 338), (345, 340, 341), (330, 339, 336), (345, 314, 344), (330, 345, 339), (345, 319, 314), (169, 348, 168), (194, 169, 166), (348, 351, 347), (194, 348, 169), (351, 354, 349), (361, 357, 352), (356, 360, 355), (348, 361, 351), (361, 323, 359), (361, 330, 323), (216, 194, 215), (75, 362, 216), (362, 363, 194), (75, 364, 362), (253, 364, 229), (263, 365, 253), (365, 366, 253), (750, 367, 366), (371, 372, 253), (372, 374, 253), (377, 378, 253), (380, 383, 253), (397, 395, 392), (397, 396, 394), (397, 399, 396), (397, 398, 399), (397, 403, 400), (397, 404, 403), (409, 408, 405), (409, 407, 408), (409, 412, 410), (291, 414, 289), (291, 413, 414), (413, 417, 415), (417, 418, 416), (397, 391, 390), (397, 393, 391), (345, 459, 125), (194, 419, 361), (420, 419, 194), (364, 421, 363), (364, 422, 421), (422, 420, 194), (364, 420, 422), (423, 419, 420), (428, 364, 253), (388, 427, 387), (431, 430, 426), (389, 431, 388), (438, 437, 435), (438, 440, 437), (438, 439, 440), (409, 443, 411), (409, 444, 442), (409, 446, 444), (409, 448, 446), (409, 450, 448), (409, 451, 450), (409, 453, 451), (453, 455, 452), (409, 454, 455), (460, 434, 432), (438, 460, 457), (460, 435, 434), (462, 419, 461), (463, 498, 419), (428, 462, 364), (438, 465, 441), (438, 467, 464), (438, 468, 466), (438, 470, 468), (438, 472, 470), (438, 474, 472), (474, 475, 473), (474, 477, 475), (483, 481, 479), (479, 481, 480), (485, 484, 476), (488, 485, 474), (438, 488, 474), (485, 486, 484), (488, 487, 485), (488, 490, 489), (490, 438, 491), (438, 493, 491), (496, 495, 492), (496, 497, 495), (459, 496, 438), (498, 345, 419), (462, 498, 463), (500, 499, 497), (502, 501, 499), (500, 502, 499), (496, 504, 503), (506, 505, 501), (496, 509, 504), (511, 510, 508), (509, 514, 513), (512, 516, 515), (518, 496, 459), (496, 519, 517), (496, 520, 519), (496, 518, 520), (526, 523, 522), (527, 526, 524), (518, 528, 525), (518, 529, 528), (518, 530, 529), (459, 531, 530), (532, 531, 459), (459, 534, 532), (459, 535, 534), (459, 538, 537), (540, 539, 459), (459, 542, 538), (540, 543, 539), (540, 545, 544), (751, 540, 459), (546, 751, 459), (547, 752, 546), (540, 548, 545), (540, 549, 548), (751, 549, 540), (554, 549, 751), (551, 554, 751), (552, 551, 752), (549, 554, 553), (551, 556, 555), (551, 557, 556), (558, 559, 459), (559, 547, 459), (560, 552, 547), (558, 560, 559), (562, 558, 561), (462, 564, 498), (565, 566, 564), (566, 498, 564), (462, 566, 565), (551, 570, 569), (552, 570, 551), (552, 575, 574), (573, 576, 575), (552, 578, 573), (552, 580, 578), (552, 581, 580), (552, 583, 581), (587, 586, 560), (560, 588, 552), (552, 589, 584), (560, 590, 588), (560, 591, 590), (586, 591, 560), (586, 587, 593), (560, 594, 587), (587, 596, 595), (600, 596, 587), (560, 603, 602), (560, 604, 603), (604, 606, 605), (585, 609, 607), (561, 563, 562), (563, 610, 585), (611, 610, 563), (610, 613, 612), (610, 614, 613), (611, 616, 615), (563, 617, 611), (618, 617, 563), (563, 620, 618), (563, 624, 620), (625, 624, 563), (623, 698, 498), (563, 626, 625), (626, 628, 627), (563, 628, 626), (628, 630, 629), (632, 630, 563), (630, 632, 631), (563, 634, 632), (632, 634, 635), (563, 637, 636), (668, 563, 345), (563, 641, 640), (563, 642, 641), (643, 642, 563), (644, 650, 643), (648, 650, 644), (563, 651, 649), (653, 652, 563), (654, 653, 563), (563, 655, 654), (658, 657, 652), (652, 661, 660), (652, 662, 661), (662, 664, 663), (665, 664, 662), (665, 667, 666), (668, 671, 659), (668, 672, 669), (668, 673, 672), (668, 674, 670), (622, 675, 674), (622, 676, 675), (676, 678, 677), (676, 680, 679), (622, 682, 681), (622, 683, 682), (683, 684, 753), (622, 686, 685), (622, 687, 686), (688, 623, 462), (687, 690, 689), (691, 693, 692), (698, 694, 693), (694, 699, 695), (700, 699, 698), (698, 701, 700), (701, 703, 702), (698, 705, 704), (698, 706, 705), (698, 708, 706), (698, 707, 708), (698, 710, 707), (711, 712, 697), (698, 712, 710), (714, 713, 712), (698, 715, 714), (698, 718, 715), (719, 718, 698), (718, 754, 717), (722, 721, 719), (723, 725, 724), (723, 727, 726), (722, 730, 729), (731, 730, 722), (730, 734, 733), (732, 736, 735), (698, 737, 736), (698, 1172, 737), (739, 1172, 740), (1172, 742, 740), (742, 744, 743), (1172, 744, 742), (1172, 1171, 745), (747, 746, 623), (688, 747, 623), (775, 768, 757), (777, 774, 759), (762, 777, 761), (775, 763, 764), (767, 775, 766), (777, 776, 769), (779, 794, 778), (783, 838, 782), (786, 775, 758), (788, 775, 787), (793, 791, 792), (838, 775, 793), (1157, 795, 783), (795, 796, 783), (796, 798, 783), (799, 800, 798), (431, 802, 803), (431, 805, 806), (431, 812, 810), (811, 814, 1158), (822, 816, 1159), (812, 822, 814), (822, 819, 1160), (822, 821, 817), (822, 389, 820), (824, 828, 823), (777, 824, 825), (838, 831, 826), (828, 838, 827), (838, 834, 831), (833, 837, 832), (836, 841, 835), (839, 843, 1161), (838, 841, 837), (842, 804, 801), (841, 839, 840), (843, 431, 842), (841, 431, 839), (777, 755, 776), (775, 777, 763), (775, 838, 777), (800, 844, 838), (845, 847, 838), (847, 849, 838), (849, 851, 838), (850, 852, 851), (851, 854, 838), (853, 855, 851), (856, 857, 854), (857, 858, 854), (859, 860, 854), (861, 862, 854), (864, 865, 854), (865, 866, 854), (866, 867, 854), (867, 869, 854), (870, 871, 854), (872, 873, 854), (876, 875, 854), (873, 877, 854), (878, 879, 876), (880, 881, 876), (882, 883, 876), (883, 884, 876), (884, 886, 876), (889, 890, 888), (896, 876, 886), (890, 892, 896), (896, 875, 876), (895, 897, 896), (897, 898, 896), (898, 899, 896), (900, 901, 899), (901, 903, 896), (903, 905, 896), (905, 906, 896), (908, 909, 907), (1164, 910, 896), (912, 913, 911), (914, 915, 913), (916, 917, 915), (918, 919, 875), (919, 920, 875), (921, 922, 875), (923, 925, 875), (925, 926, 875), (927, 934, 933), (930, 934, 929), (932, 934, 931), (936, 944, 935), (938, 945, 944), (939, 944, 945), (941, 944, 940), (943, 952, 942), (947, 944, 946), (951, 944, 950), (955, 957, 954), (957, 967, 944), (959, 944, 967), (962, 944, 961), (965, 968, 964), (1003, 462, 875), (970, 972, 944), (973, 974, 972), (975, 976, 974), (977, 978, 976), (979, 980, 944), (981, 982, 980), (982, 984, 971), (985, 986, 984), (987, 988, 971), (988, 990, 971), (991, 992, 971), (992, 994, 971), (995, 997, 994), (1165, 998, 997), (971, 997, 1000), (1002, 1004, 971), (1005, 1007, 971), (1007, 1009, 971), (1010, 1011, 1009), (1012, 1014, 1011), (1013, 1015, 1014), (1016, 1017, 1015), (1017, 1019, 971), (1020, 1021, 1019), (1022, 1023, 1021), (1025, 1026, 1024), (1166, 1030, 1029), (1031, 1032, 971), (1033, 1034, 1032), (1034, 971, 1032), (1035, 1036, 971), (1003, 688, 462), (1040, 875, 971), (1037, 1041, 971), (1043, 1045, 1042), (1045, 971, 1041), (1045, 1040, 971), (1047, 1048, 1046), (1167, 1049, 1048), (1048, 1045, 1046), (1050, 1051, 1048), (1052, 1053, 1051), (1054, 1056, 1048), (1048, 1040, 1045), (1057, 1058, 1056), (1059, 1060, 1040), (1062, 1063, 1061), (1064, 1065, 1040), (1168, 1066, 1065), (1066, 1067, 1040), (1070, 1071, 1040), (1071, 1074, 1040), (1074, 1075, 1040), (1075, 1073, 1040), (1077, 1078, 1073), (1079, 1080, 1073), (1080, 1081, 1073), (1169, 1082, 1073), (1085, 1086, 1084), (1086, 1087, 1040), (1087, 1089, 1040), (1090, 1098, 1089), (1091, 1092, 1098), (1092, 1093, 1098), (1093, 1094, 1098), (1040, 1097, 875), (1097, 1096, 875), (1103, 1098, 1102), (1107, 1108, 1098), (1109, 1110, 1097), (1115, 1116, 1113), (1116, 1118, 1113), (1118, 1119, 1113), (1120, 1121, 1113), (875, 1123, 688), (1124, 1123, 875), (1126, 1124, 875), (1096, 1126, 875), (1127, 1126, 1096), (1127, 1128, 1126), (1129, 1127, 1096), (1131, 1130, 1097), (1134, 1133, 1131), (1121, 1136, 1113), (1136, 1138, 1113), (1138, 1139, 1113), (1170, 1140, 1139), (1140, 1141, 1113), (1142, 1143, 1113), (1145, 1144, 1113), (1147, 1144, 1146), (1149, 1148, 1144), (1151, 1150, 1113), (1152, 1131, 1113), (1153, 1152, 1113), (1155, 1132, 1131), (1156, 1134, 1132), (1172, 1174, 1173), (698, 1174, 1172), (698, 1176, 1175), (1177, 1179, 1178), (698, 1180, 1179), (698, 1182, 1180), (1183, 1182, 698), (1182, 1186, 1185), (1183, 1187, 1186), (1187, 1183, 1189), (1183, 1191, 1190), (1183, 1193, 1192), (1183, 1194, 1193), (1195, 1197, 1196), (1183, 1199, 1198), (1183, 1200, 1199), (1183, 1280, 1201), (1207, 1206, 746), (1208, 1207, 746), (1209, 1208, 746), (1206, 1210, 746), (1214, 1213, 1205), (1217, 1216, 623), (1218, 1217, 623), (1216, 1219, 623), (1222, 1221, 623), (1223, 1215, 1219), (1221, 1202, 623), (1225, 1322, 1202), (1226, 1225, 1221), (1227, 1228, 746), (1230, 1229, 746), (1231, 1230, 746), (1232, 1231, 746), (1233, 1232, 746), (1234, 1233, 746), (1235, 1234, 746), (1236, 1235, 746), (1237, 1236, 746), (1238, 1237, 747), (1241, 1240, 746), (1242, 1241, 746), (1244, 1243, 746), (1245, 1244, 1240), (1243, 1203, 746), (1249, 1248, 747), (1250, 1249, 747), (1251, 1238, 747), (1252, 1251, 747), (1253, 1252, 747), (1254, 1253, 747), (1255, 1254, 747), (1256, 1255, 747), (1257, 1256, 747), (1248, 1257, 747), (1259, 1258, 747), (1260, 1259, 747), (1261, 1260, 747), (1262, 1261, 747), (1263, 1262, 747), (1264, 1263, 747), (1265, 1264, 747), (1266, 1265, 747), (1267, 1266, 747), (1268, 1267, 747), (1269, 1268, 747), (1270, 1269, 747), (1271, 1270, 747), (1272, 1271, 747), (1273, 1272, 747), (1274, 1273, 747), (1275, 1274, 747), (1276, 1275, 747), (1277, 1276, 747), (1278, 1277, 747), (1279, 1278, 747), (1183, 1283, 1282), (1183, 1284, 1283), (698, 1284, 1183), (698, 1287, 1285), (1286, 1287, 698), (698, 1290, 1286), (698, 1292, 1291), (698, 1293, 1292), (698, 1295, 1294), (698, 1297, 1296), (698, 1299, 1297), (698, 1302, 1299), (1303, 1306, 1305), (698, 1307, 1306), (698, 1308, 1307), (1300, 1308, 698), (1311, 1310, 1300), (1312, 1311, 1300), (1313, 1312, 1304), (1300, 1315, 1314), (1311, 1319, 1316), (1316, 1318, 1317), (1324, 1323, 1202), (1325, 1324, 1202), (1323, 1327, 1202), (1330, 1329, 1202), (1327, 1330, 1202), (1334, 1333, 1332), (1336, 1335, 1202), (1338, 1337, 1202), (1339, 1338, 1202), (1340, 1339, 1202), (1337, 1341, 1202), (1344, 1304, 1202), (1345, 1344, 1202), (1346, 1345, 1202), (1347, 1346, 1202), (1350, 1325, 1322), (1351, 1279, 747), (1352, 1351, 747), (1353, 1352, 747), (1354, 1353, 747), (1355, 1354, 1122), (1356, 1355, 1122), (1357, 1356, 1122), (1358, 1357, 1122), (1359, 1358, 1122), (1360, 1359, 1122), (1361, 1360, 1122), (1362, 1361, 1122), (1364, 1363, 747), (1365, 1364, 747), (1366, 1365, 747), (1367, 1366, 1123), (1368, 1367, 1123), (1369, 1368, 1123), (1370, 1369, 1123), (1372, 1370, 1123), (1373, 1372, 1123), (1374, 1373, 1123), (1124, 1371, 1125), (1376, 1375, 1124), (1377, 1376, 1124), (1378, 1377, 1124), (1379, 1378, 1124), (1380, 1379, 1124), (1381, 1380, 1124), (1382, 1381, 1124), (1383, 1382, 1124), (1384, 1383, 1124), (1385, 1384, 1124), (1386, 1385, 1124), (1387, 1386, 1124), (1388, 1387, 1124), (1389, 1388, 1124), (1390, 1389, 1124), (1391, 1390, 1124), (1392, 1391, 1124), (1393, 1392, 1124), (1394, 1393, 1124), (1395, 1394, 1124), (1396, 1395, 1124), (1397, 1396, 1124), (1398, 1397, 1124), (1399, 1398, 1124), (1400, 1399, 1124), (1401, 1400, 1124), (1402, 1401, 1124), (1403, 1402, 1124), (1404, 1403, 1124), (1405, 1404, 1124), (1406, 1405, 1124), (1409, 1406, 1124), (1410, 1409, 1124), (1407, 1410, 1124), (1408, 1411, 1124), (1413, 1412, 1124), (1414, 1413, 1124), (1415, 1414, 1124), (1416, 1415, 1124), (1417, 1416, 1124), (1418, 1417, 1124), (1419, 1418, 1124), (1420, 1419, 1124), (1421, 1420, 1124), (1422, 1421, 1124), (1423, 1422, 1124), (1424, 1423, 1124), (1425, 1424, 1124), (1426, 1425, 1124), (1427, 1426, 1124), (1428, 1427, 1124), (1429, 1428, 1124), (1430, 1429, 1124), (1431, 1430, 1124), (1432, 1431, 1124), (1433, 1432, 1124), (1434, 1433, 1124), (1435, 1434, 1124), (1436, 1435, 1124), (1437, 1436, 1126), (1128, 1438, 1126), (1439, 1437, 1126), (1440, 1439, 1126), (1441, 1440, 1126), (1442, 1441, 1126), (1443, 1442, 1126), (1438, 1443, 1126), (1445, 1444, 1127), (1446, 1445, 1127), (1447, 1446, 1127), (1448, 1447, 1127), (1449, 1448, 1127), (1450, 1449, 1127), (1451, 1450, 1127), (1452, 1451, 1127), (1096, 1453, 1129), (1454, 1452, 1127), (1455, 1454, 1127), (1456, 1455, 1127), (1457, 1456, 1127), (1458, 1457, 1127), (1459, 1458, 1127), (1460, 1459, 1127), (1461, 1460, 1127), (1462, 1461, 1127), (1463, 1462, 1127), (1464, 1463, 1127), (1465, 1464, 1127), (1096, 1466, 1453), (1466, 1469, 1468), (1469, 1471, 1470), (1471, 1473, 1472), (1096, 1474, 1473), (1096, 1476, 1474), (1096, 1479, 1478), (1096, 1481, 1480), (1096, 1482, 1481), (1484, 1487, 1486), (1487, 1489, 1488), (1494, 1490, 1489), (1494, 1492, 1490), (1496, 1495, 1131), (1611, 1498, 1131), (1500, 1499, 1131), (1501, 1500, 1131), (1502, 1130, 1131), (1506, 1505, 1504), (1508, 1507, 1130), (1509, 1508, 1130), (1512, 1511, 1130), (1494, 1517, 1516), (1494, 1518, 1517), (1494, 1520, 1519), (1494, 1613, 1520), (1494, 1524, 1522), (1494, 1526, 1525), (1529, 1527, 1526), (1523, 1529, 1494), (1548, 1523, 1494), (1529, 1531, 1530), (1529, 1532, 1531), (1523, 1532, 1529), (1523, 1535, 1532), (1533, 1536, 1523), (1537, 1615, 1533), (1548, 1541, 1537), (1541, 1543, 1616), (1548, 1544, 1543), (1548, 1546, 1545), (1548, 1550, 1547), (1548, 1551, 1550), (1553, 1549, 1130), (1548, 1565, 1551), (1549, 1566, 1548), (1548, 1568, 1567), (1548, 1569, 1568), (1570, 1569, 1548), (1566, 1570, 1548), (1549, 1572, 1566), (1572, 1575, 1574), (1549, 1576, 1575), (1549, 1579, 1576), (1578, 1579, 1549), (1549, 1581, 1578), (1581, 1584, 1583), (1591, 1585, 1620), (1592, 1591, 1549), (1593, 1594, 1591), (1591, 1595, 1585), (1594, 1596, 1591), (1591, 1598, 1597), (1591, 1599, 1598), (1600, 1599, 1591), (1599, 1603, 1621), (1602, 1604, 1603), (1602, 1605, 1604), (1605, 1607, 1606), (1607, 1610, 1609)])
me_mesh.update()

# ---- objects
ob_mycurve = bpy.data.objects.new('myCurve', me_mesh)

# ---- transforms, parenting, visibility, modifiers, constraints
ob_mycurve.location = (0.0, 0.0, 0.0)
_m = ob_mycurve.modifiers.new('Auto Smooth', 'NODES')
_m.node_group = ng_auto_smooth
_gi = [s.identifier for s in ng_auto_smooth.interface.items_tree if s.item_type == 'SOCKET' and s.in_out == 'INPUT']
_m[_gi[1]] = 3.142  # Angle

# ---- collection membership
scene.collection.objects.link(ob_mycurve)

# ---- scene / render settings (as saved in the file)
scene.frame_start = 1; scene.frame_end = 250; scene.frame_set(1)
scene.render.engine = 'BLENDER_EEVEE_NEXT'
scene.cycles.sampling_pattern = 'TABULATED_SOBOL'
scene.cycles.use_light_tree = False
scene.view_settings.view_transform = 'Filmic'
bpy.context.view_layer.update()

# ---- added for rendering (the .blend has no active camera and no usable light): camera, sun
cam_auto = bpy.data.cameras.new('AutoCamera')
cam_auto.lens = 50.0
cam_auto.sensor_width = 36.0
cam_auto.clip_end = 1000.0
ob_auto_camera = bpy.data.objects.new('AutoCamera', cam_auto)
scene.collection.objects.link(ob_auto_camera)
ob_auto_camera.location = (48.9274, -11.2277, 7.34789)
ob_auto_camera.rotation_euler = (1.09748, -7.21219e-08, 0.694738)
scene.camera = ob_auto_camera
light_auto_sun = bpy.data.lights.new('AutoSun', 'SUN')
light_auto_sun.energy = 3.0
light_auto_sun.angle = 0.0523599
ob_auto_sun = bpy.data.objects.new('AutoSun', light_auto_sun)
scene.collection.objects.link(ob_auto_sun)
ob_auto_sun.rotation_euler = (0.872665, 0.174533, 0.523599)
bpy.context.view_layer.update()
